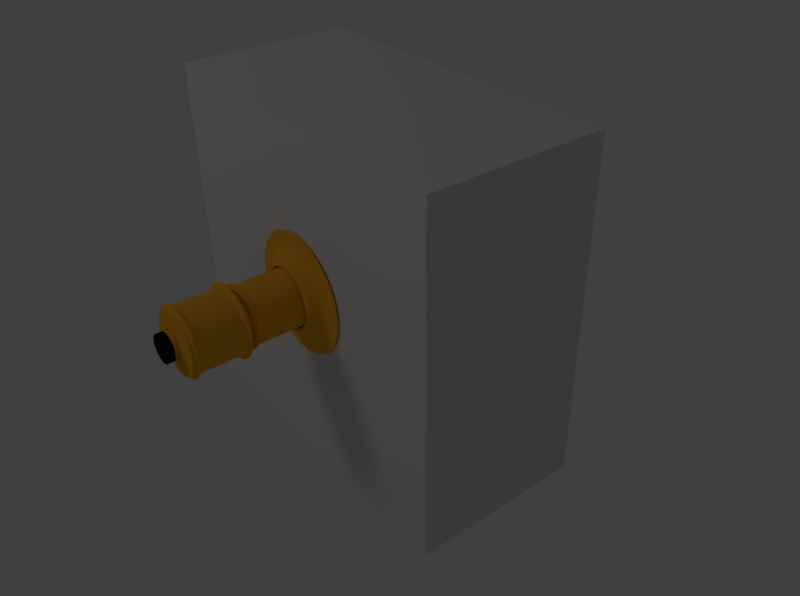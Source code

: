 # Source: camara_oscura.blend  (saved by Blender 2.62.0; exported with 4.5.12 LTS)
import bpy
from mathutils import Matrix  # noqa: F401  (used for matrix-valued properties, if any)

bpy.ops.wm.read_factory_settings(use_empty=True)
scene = bpy.context.scene
scene.name = 'Scene'

# ---- collections
col_collection_1 = bpy.data.collections.new('Collection 1'); scene.collection.children.link(col_collection_1)
col_collection_2 = bpy.data.collections.new('Collection 2'); scene.collection.children.link(col_collection_2)
col_collection_2.hide_render = True
col_collection_2.hide_viewport = True

# ---- materials (node trees are filled in below, after node groups)
mat_material_002 = bpy.data.materials.new('Material.002')
mat_material_002.alpha_threshold = 0.0
mat_material_002.use_transparent_shadow = False
mat_material_002.diffuse_color = (0.01599, 0.01485, 0.01526, 1.0)
mat_material_002.roughness = 0.5
mat_material_002.line_color = (0.0, 0.0, 0.0, 1.0)
mat_objetivo = bpy.data.materials.new('objetivo')
mat_objetivo.alpha_threshold = 0.0
mat_objetivo.use_transparent_shadow = False
mat_objetivo.diffuse_color = (1.0, 0.4843, 0.03372, 1.0)
mat_objetivo.roughness = 0.5
mat_objetivo.line_color = (0.0, 0.0, 0.0, 1.0)

# ---- material node trees

# ---- world
world_world = bpy.data.worlds.new('World'); scene.world = world_world
world_world.color = (0.05088, 0.05088, 0.05088)
world_world.use_sun_shadow = False
world_world.sun_shadow_jitter_overblur = 0.0
world_world.cycles.sampling_method = 'MANUAL'
world_world.cycles.sample_map_resolution = 256

# ---- cameras
cam_camera = bpy.data.cameras.new('Camera')
cam_camera.clip_end = 100.0
cam_camera.lens = 35.0
cam_camera.sensor_width = 32.0
cam_camera.sensor_height = 18.0
cam_camera.ortho_scale = 7.314
cam_camera.dof.focus_distance = 0.0
cam_camera.dof.aperture_fstop = 128.0

# ---- lights
light_point = bpy.data.lights.new('Point', 'POINT')
light_point.transmission_factor = 0.0
light_point.energy = 100.0
light_point.shadow_buffer_clip_start = 0.5
light_point.shadow_soft_size = 1.0
light_point.shadow_maximum_resolution = 0.006
light_point.use_absolute_resolution = True
light_point.cycles.use_multiple_importance_sampling = False

# ---- meshes
me_cylinder_001 = bpy.data.meshes.new('Cylinder.001')
me_cylinder_001.from_pydata([(-2.615e-08, 0.2273, -0.01926), (-0.04434, 0.2229, -0.01926), (-0.08698, 0.21, -0.01926), (-0.1263, 0.189, -0.01926), (-0.1607, 0.1607, -0.01926), (-0.189, 0.1263, -0.01926), (-0.21, 0.08698, -0.01926), (-0.2229, 0.04434, -0.01926), (-0.2273, 1.595e-07, -0.01926), (-0.2229, -0.04434, -0.01926), (-0.21, -0.08698, -0.01926), (-0.189, -0.1263, -0.01926), (-0.1607, -0.1607, -0.01926), (-0.1263, -0.189, -0.01926), (-0.08698, -0.21, -0.01926), (-0.04434, -0.2229, -0.01926), (-1.002e-07, -0.2273, -0.01926), (0.04434, -0.2229, -0.01926), (0.08698, -0.21, -0.01926), (0.1263, -0.189, -0.01926), (0.1607, -0.1607, -0.01926), (0.189, -0.1263, -0.01926), (0.21, -0.08698, -0.01926), (0.2229, -0.04434, -0.01926), (0.2273, -4.282e-08, -0.01926), (0.2229, 0.04434, -0.01926), (0.21, 0.08698, -0.01926), (0.189, 0.1263, -0.01926), (0.1607, 0.1607, -0.01926), (0.1263, 0.189, -0.01926), (0.08698, 0.21, -0.01926), (0.04434, 0.2229, -0.01926), (0.009679, 0.04866, -0.01926), (0.01899, 0.04584, -0.01926), (0.02756, 0.04125, -0.01926), (0.03508, 0.03508, -0.01926), (0.04125, 0.02756, -0.01926), (0.04584, 0.01899, -0.01926), (0.04866, 0.009679, -0.01926), (0.04961, -1.189e-08, -0.01926), (0.04866, -0.009679, -0.01926), (0.04584, -0.01899, -0.01926), (0.04125, -0.02756, -0.01926), (0.03508, -0.03508, -0.01926), (0.02756, -0.04125, -0.01926), (0.01899, -0.04584, -0.01926), (0.009679, -0.04866, -0.01926), (-2.134e-08, -0.04961, -0.01926), (-0.009679, -0.04866, -0.01926), (-0.01899, -0.04584, -0.01926), (-0.02756, -0.04125, -0.01926), (-0.03508, -0.03508, -0.01926), (-0.04125, -0.02756, -0.01926), (-0.04584, -0.01899, -0.01926), (-0.04866, -0.009679, -0.01926), (-0.04961, 3.227e-08, -0.01926), (-0.04866, 0.009679, -0.01926), (-0.04584, 0.01899, -0.01926), (-0.04125, 0.02756, -0.01926), (-0.03508, 0.03508, -0.01926), (-0.02756, 0.04125, -0.01926), (-0.01899, 0.04584, -0.01926), (-0.009679, 0.04866, -0.01926), (-5.173e-09, 0.04961, -0.01926), (-5.173e-09, 0.04961, -0.0235), (-0.009679, 0.04866, -0.0235), (-0.01899, 0.04584, -0.0235), (-0.02756, 0.04125, -0.0235), (-0.03508, 0.03508, -0.0235), (-0.04125, 0.02756, -0.0235), (-0.04584, 0.01899, -0.0235), (-0.04866, 0.009679, -0.0235), (-0.04961, 3.195e-08, -0.0235), (-0.04866, -0.009679, -0.0235), (-0.04584, -0.01899, -0.0235), (-0.04125, -0.02756, -0.0235), (-0.03508, -0.03508, -0.0235), (-0.02756, -0.04125, -0.0235), (-0.01899, -0.04584, -0.0235), (-0.009679, -0.04866, -0.0235), (-2.134e-08, -0.04961, -0.0235), (0.009679, -0.04866, -0.0235), (0.01899, -0.04584, -0.0235), (0.02756, -0.04125, -0.0235), (0.03508, -0.03508, -0.0235), (0.04125, -0.02756, -0.0235), (0.04584, -0.01899, -0.0235), (0.04866, -0.009679, -0.0235), (0.04961, -1.221e-08, -0.0235), (0.04866, 0.009679, -0.0235), (0.04584, 0.01899, -0.0235), (0.04125, 0.02756, -0.0235), (0.03508, 0.03508, -0.0235), (0.02756, 0.04125, -0.0235), (0.01899, 0.04584, -0.0235), (0.009679, 0.04866, -0.0235), (1.694e-10, -1.44e-09, -0.0235), (0.04434, 0.2229, -0.01292), (0.08698, 0.21, -0.01292), (0.1263, 0.189, -0.01292), (0.1607, 0.1607, -0.01292), (0.189, 0.1263, -0.01292), (0.21, 0.08698, -0.01292), (0.2229, 0.04434, -0.01292), (0.2273, -4.234e-08, -0.01292), (0.2229, -0.04434, -0.01292), (0.21, -0.08698, -0.01292), (0.189, -0.1263, -0.01292), (0.1607, -0.1607, -0.01292), (0.1263, -0.189, -0.01292), (0.08698, -0.21, -0.01292), (0.04434, -0.2229, -0.01292), (-1.002e-07, -0.2273, -0.01292), (-0.04434, -0.2229, -0.01292), (-0.08698, -0.21, -0.01292), (-0.1263, -0.189, -0.01292), (-0.1607, -0.1607, -0.01292), (-0.189, -0.1263, -0.01292), (-0.21, -0.08698, -0.01292), (-0.2229, -0.04434, -0.01292), (-0.2273, 1.6e-07, -0.01292), (-0.2229, 0.04434, -0.01292), (-0.21, 0.08698, -0.01292), (-0.189, 0.1263, -0.01292), (-0.1607, 0.1607, -0.01292), (-0.1263, 0.189, -0.01292), (-0.08698, 0.21, -0.01292), (-0.04434, 0.2229, -0.01292), (-2.615e-08, 0.2273, -0.01292), (-2.615e-08, 0.2273, 0.09495), (-0.04434, 0.2229, 0.09495), (-0.08698, 0.21, 0.09495), (-0.1263, 0.189, 0.09495), (-0.1607, 0.1607, 0.09495), (-0.189, 0.1263, 0.09495), (-0.21, 0.08698, 0.09495), (-0.2229, 0.04434, 0.09495), (-0.2273, 1.681e-07, 0.09495), (-0.2229, -0.04434, 0.09495), (-0.21, -0.08698, 0.09495), (-0.189, -0.1263, 0.09495), (-0.1607, -0.1607, 0.09495), (-0.1263, -0.189, 0.09495), (-0.08698, -0.21, 0.09495), (-0.04434, -0.2229, 0.09495), (-1.002e-07, -0.2273, 0.09495), (0.04434, -0.2229, 0.09495), (0.08698, -0.21, 0.09495), (0.1263, -0.189, 0.09495), (0.1607, -0.1607, 0.09495), (0.189, -0.1263, 0.09495), (0.21, -0.08698, 0.09495), (0.2229, -0.04434, 0.09495), (0.2273, -3.42e-08, 0.09495), (0.2229, 0.04434, 0.09495), (0.21, 0.08698, 0.09495), (0.189, 0.1263, 0.09495), (0.1607, 0.1607, 0.09495), (0.1263, 0.189, 0.09495), (0.08698, 0.21, 0.09495), (0.04434, 0.2229, 0.09495), (-6.222e-09, 0.0585, -0.01926), (0.01141, 0.05737, -0.01926), (0.02239, 0.05404, -0.01926), (0.0325, 0.04864, -0.01926), (0.04136, 0.04136, -0.01926), (0.04864, 0.0325, -0.01926), (0.05404, 0.02239, -0.01926), (0.05737, 0.01141, -0.01926), (0.0585, -1.343e-08, -0.01926), (0.05737, -0.01141, -0.01926), (0.05404, -0.02239, -0.01926), (0.04864, -0.0325, -0.01926), (0.04136, -0.04136, -0.01926), (0.0325, -0.04864, -0.01926), (0.02239, -0.05404, -0.01926), (0.01141, -0.05737, -0.01926), (-2.528e-08, -0.0585, -0.01926), (-0.01141, -0.05737, -0.01926), (-0.02239, -0.05404, -0.01926), (-0.0325, -0.04864, -0.01926), (-0.04136, -0.04136, -0.01926), (-0.04864, -0.0325, -0.01926), (-0.05404, -0.02239, -0.01926), (-0.05737, -0.01141, -0.01926), (-0.0585, 3.863e-08, -0.01926), (-0.05737, 0.01141, -0.01926), (-0.05404, 0.02239, -0.01926), (-0.04864, 0.0325, -0.01926), (-0.04136, 0.04136, -0.01926), (-0.0325, 0.04864, -0.01926), (-0.02239, 0.05404, -0.01926), (-0.01141, 0.05737, -0.01926)], [], [(62, 63, 64, 65), (61, 62, 65, 66), (60, 61, 66, 67), (59, 60, 67, 68), (58, 59, 68, 69), (57, 58, 69, 70), (56, 57, 70, 71), (55, 56, 71, 72), (54, 55, 72, 73), (53, 54, 73, 74), (52, 53, 74, 75), (51, 52, 75, 76), (50, 51, 76, 77), (49, 50, 77, 78), (48, 49, 78, 79), (47, 48, 79, 80), (46, 47, 80, 81), (45, 46, 81, 82), (44, 45, 82, 83), (43, 44, 83, 84), (42, 43, 84, 85), (41, 42, 85, 86), (40, 41, 86, 87), (39, 40, 87, 88), (38, 39, 88, 89), (37, 38, 89, 90), (36, 37, 90, 91), (35, 36, 91, 92), (34, 35, 92, 93), (33, 34, 93, 94), (32, 33, 94, 95), (32, 95, 64, 63), (95, 96, 64), (95, 94, 96), (94, 93, 96), (93, 92, 96), (92, 91, 96), (91, 90, 96), (90, 89, 96), (89, 88, 96), (88, 87, 96), (87, 86, 96), (86, 85, 96), (85, 84, 96), (84, 83, 96), (83, 82, 96), (82, 81, 96), (81, 80, 96), (80, 79, 96), (79, 78, 96), (78, 77, 96), (77, 76, 96), (76, 75, 96), (75, 74, 96), (74, 73, 96), (73, 72, 96), (72, 71, 96), (71, 70, 96), (70, 69, 96), (69, 68, 96), (68, 67, 96), (67, 66, 96), (66, 65, 96), (65, 64, 96), (0, 128, 97, 31), (30, 31, 97, 98), (29, 30, 98, 99), (28, 29, 99, 100), (27, 28, 100, 101), (26, 27, 101, 102), (25, 26, 102, 103), (24, 25, 103, 104), (23, 24, 104, 105), (22, 23, 105, 106), (21, 22, 106, 107), (20, 21, 107, 108), (19, 20, 108, 109), (18, 19, 109, 110), (17, 18, 110, 111), (16, 17, 111, 112), (15, 16, 112, 113), (14, 15, 113, 114), (13, 14, 114, 115), (12, 13, 115, 116), (11, 12, 116, 117), (10, 11, 117, 118), (9, 10, 118, 119), (8, 9, 119, 120), (7, 8, 120, 121), (6, 7, 121, 122), (5, 6, 122, 123), (4, 5, 123, 124), (3, 4, 124, 125), (2, 3, 125, 126), (1, 2, 126, 127), (0, 1, 127, 128), (128, 127, 130, 129), (127, 126, 131, 130), (126, 125, 132, 131), (125, 124, 133, 132), (124, 123, 134, 133), (123, 122, 135, 134), (122, 121, 136, 135), (121, 120, 137, 136), (120, 119, 138, 137), (119, 118, 139, 138), (118, 117, 140, 139), (117, 116, 141, 140), (116, 115, 142, 141), (115, 114, 143, 142), (114, 113, 144, 143), (113, 112, 145, 144), (112, 111, 146, 145), (111, 110, 147, 146), (110, 109, 148, 147), (109, 108, 149, 148), (108, 107, 150, 149), (107, 106, 151, 150), (106, 105, 152, 151), (105, 104, 153, 152), (104, 103, 154, 153), (103, 102, 155, 154), (102, 101, 156, 155), (101, 100, 157, 156), (100, 99, 158, 157), (99, 98, 159, 158), (98, 97, 160, 159), (128, 129, 160, 97), (63, 161, 162, 32), (161, 0, 31, 162), (30, 163, 162, 31), (163, 33, 32, 162), (29, 164, 163, 30), (164, 34, 33, 163), (28, 165, 164, 29), (165, 35, 34, 164), (27, 166, 165, 28), (166, 36, 35, 165), (26, 167, 166, 27), (167, 37, 36, 166), (25, 168, 167, 26), (168, 38, 37, 167), (24, 169, 168, 25), (169, 39, 38, 168), (23, 170, 169, 24), (170, 40, 39, 169), (22, 171, 170, 23), (171, 41, 40, 170), (21, 172, 171, 22), (172, 42, 41, 171), (20, 173, 172, 21), (173, 43, 42, 172), (19, 174, 173, 20), (174, 44, 43, 173), (18, 175, 174, 19), (175, 45, 44, 174), (17, 176, 175, 18), (176, 46, 45, 175), (16, 177, 176, 17), (177, 47, 46, 176), (15, 178, 177, 16), (178, 48, 47, 177), (14, 179, 178, 15), (179, 49, 48, 178), (13, 180, 179, 14), (180, 50, 49, 179), (12, 181, 180, 13), (181, 51, 50, 180), (11, 182, 181, 12), (182, 52, 51, 181), (10, 183, 182, 11), (183, 53, 52, 182), (9, 184, 183, 10), (184, 54, 53, 183), (8, 185, 184, 9), (185, 55, 54, 184), (7, 186, 185, 8), (186, 56, 55, 185), (6, 187, 186, 7), (187, 57, 56, 186), (5, 188, 187, 6), (188, 58, 57, 187), (4, 189, 188, 5), (189, 59, 58, 188), (3, 190, 189, 4), (190, 60, 59, 189), (2, 191, 190, 3), (191, 61, 60, 190), (1, 192, 191, 2), (192, 62, 61, 191), (0, 161, 192, 1), (161, 63, 62, 192)])
me_cylinder_001.polygons.foreach_set('use_smooth', [True] * 192)
me_cylinder_001.materials.append(mat_material_002)
me_cylinder_001.use_remesh_preserve_volume = False
me_cylinder_001.use_remesh_preserve_attributes = False
me_cylinder_001.use_mirror_vertex_groups = False
me_cylinder_001.update()
me_cylinder = bpy.data.meshes.new('Cylinder')
me_cylinder.from_pydata([(3.5e-16, 1.0, 0.951), (0.1951, 0.9808, 0.951), (0.3827, 0.9239, 0.951), (0.5556, 0.8315, 0.951), (0.7071, 0.7071, 0.951), (0.8315, 0.5556, 0.951), (0.9239, 0.3827, 0.951), (0.9808, 0.1951, 0.951), (1.0, 2.228e-07, 0.951), (0.9808, -0.1951, 0.951), (0.9239, -0.3827, 0.951), (0.8315, -0.5556, 0.951), (0.7071, -0.7071, 0.951), (0.5556, -0.8315, 0.951), (0.3827, -0.9239, 0.951), (0.1951, -0.9808, 0.951), (-3.258e-07, -1.0, 0.951), (-0.1951, -0.9808, 0.951), (-0.3827, -0.9239, 0.951), (-0.5556, -0.8315, 0.951), (-0.7071, -0.7071, 0.951), (-0.8315, -0.5556, 0.951), (-0.9239, -0.3827, 0.951), (-0.9808, -0.1951, 0.951), (-1.0, 1.113e-06, 0.951), (-0.9808, 0.1951, 0.951), (-0.9239, 0.3827, 0.951), (-0.8315, 0.5556, 0.951), (-0.7071, 0.7071, 0.951), (-0.5556, 0.8315, 0.951), (-0.3827, 0.9239, 0.951), (-0.1951, 0.9808, 0.951), (1.605e-06, 1.0, 1.0), (0.1951, 0.9808, 1.0), (0.3827, 0.9239, 1.0), (0.5556, 0.8315, 1.0), (0.7071, 0.7071, 1.0), (0.8315, 0.5556, 1.0), (0.9239, 0.3827, 1.0), (0.9808, 0.1951, 1.0), (1.0, -2.245e-06, 1.0), (0.9808, -0.1951, 1.0), (0.9239, -0.3827, 1.0), (0.8315, -0.5556, 1.0), (0.7071, -0.7071, 1.0), (0.5556, -0.8315, 1.0), (0.3827, -0.9239, 1.0), (0.1951, -0.9808, 1.0), (9.298e-07, -1.0, 1.0), (-0.1951, -0.9808, 1.0), (-0.3827, -0.9239, 1.0), (-0.5556, -0.8315, 1.0), (-0.7071, -0.7071, 1.0), (-0.8315, -0.5556, 1.0), (-0.9239, -0.3827, 1.0), (-0.9808, -0.1951, 1.0), (-1.0, -4.105e-06, 1.0), (-0.9808, 0.1951, 1.0), (-0.9239, 0.3827, 1.0), (-0.8315, 0.5556, 1.0), (-0.7071, 0.7071, 1.0), (-0.5556, 0.8315, 1.0), (-0.3827, 0.9239, 1.0), (-0.1951, 0.9808, 1.0), (0.0, 0.0, 1.0), (2.687e-08, 0.6845, 0.951), (-0.1335, 0.6714, 0.951), (-0.262, 0.6324, 0.951), (-0.3803, 0.5692, 0.951), (-0.484, 0.484, 0.951), (-0.5692, 0.3803, 0.951), (-0.6324, 0.262, 0.951), (-0.6714, 0.1335, 0.951), (-0.6845, 9.002e-07, 0.951), (-0.6714, -0.1335, 0.951), (-0.6324, -0.262, 0.951), (-0.5692, -0.3803, 0.951), (-0.484, -0.484, 0.951), (-0.3803, -0.5692, 0.951), (-0.262, -0.6324, 0.951), (-0.1335, -0.6714, 0.951), (-1.962e-07, -0.6845, 0.951), (0.1335, -0.6714, 0.951), (0.262, -0.6324, 0.951), (0.3803, -0.5692, 0.951), (0.484, -0.484, 0.951), (0.5692, -0.3803, 0.951), (0.6324, -0.262, 0.951), (0.6714, -0.1335, 0.951), (0.6845, 2.909e-07, 0.951), (0.6714, 0.1335, 0.951), (0.6324, 0.262, 0.951), (0.5692, 0.3803, 0.951), (0.484, 0.484, 0.951), (0.3803, 0.5692, 0.951), (0.262, 0.6324, 0.951), (0.1335, 0.6714, 0.951), (0.114, 0.573, 0.7389), (0.2236, 0.5398, 0.7389), (0.3246, 0.4858, 0.7389), (0.4131, 0.4131, 0.7389), (0.4858, 0.3246, 0.7389), (0.5398, 0.2236, 0.7389), (0.573, 0.114, 0.7389), (0.5842, 2.968e-07, 0.7389), (0.573, -0.114, 0.7389), (0.5398, -0.2236, 0.7389), (0.4858, -0.3246, 0.7389), (0.4131, -0.4131, 0.7389), (0.3246, -0.4858, 0.7389), (0.2236, -0.5398, 0.7389), (0.114, -0.573, 0.7389), (-1.529e-07, -0.5842, 0.7389), (-0.114, -0.573, 0.7389), (-0.2236, -0.5398, 0.7389), (-0.3246, -0.4858, 0.7389), (-0.4131, -0.4131, 0.7389), (-0.4858, -0.3246, 0.7389), (-0.5398, -0.2236, 0.7389), (-0.573, -0.114, 0.7389), (-0.5842, 8.168e-07, 0.7389), (-0.573, 0.114, 0.7389), (-0.5398, 0.2236, 0.7389), (-0.4858, 0.3246, 0.7389), (-0.4131, 0.4131, 0.7389), (-0.3246, 0.4858, 0.7389), (-0.2236, 0.5398, 0.7389), (-0.114, 0.573, 0.7389), (3.747e-08, 0.5842, 0.7389), (6.662e-10, 0.9902, 0.951), (-0.1932, 0.9712, 0.951), (-0.3789, 0.9148, 0.951), (-0.5501, 0.8233, 0.951), (-0.7002, 0.7002, 0.951), (-0.8233, 0.5501, 0.951), (-0.9148, 0.3789, 0.951), (-0.9712, 0.1932, 0.951), (-0.9902, 1.106e-06, 0.951), (-0.9712, -0.1932, 0.951), (-0.9148, -0.3789, 0.951), (-0.8233, -0.5501, 0.951), (-0.7002, -0.7002, 0.951), (-0.5501, -0.8233, 0.951), (-0.3789, -0.9148, 0.951), (-0.1932, -0.9712, 0.951), (-3.22e-07, -0.9902, 0.951), (0.1932, -0.9712, 0.951), (0.3789, -0.9148, 0.951), (0.5501, -0.8233, 0.951), (0.7002, -0.7002, 0.951), (0.8233, -0.5501, 0.951), (0.9148, -0.3789, 0.951), (0.9712, -0.1932, 0.951), (0.9902, 2.249e-07, 0.951), (0.9712, 0.1932, 0.951), (0.9148, 0.3789, 0.951), (0.8233, 0.5501, 0.951), (0.7002, 0.7002, 0.951), (0.5501, 0.8233, 0.951), (0.3789, 0.9148, 0.951), (0.1932, 0.9712, 0.951), (4.61e-08, 0.5118, 0.7389), (-0.09984, 0.5019, 0.7389), (-0.1958, 0.4728, 0.7389), (-0.2843, 0.4255, 0.7389), (-0.3619, 0.3619, 0.7389), (-0.4255, 0.2843, 0.7389), (-0.4728, 0.1958, 0.7389), (-0.5019, 0.09984, 0.7389), (-0.5118, 7.692e-07, 0.7389), (-0.5019, -0.09984, 0.7389), (-0.4728, -0.1958, 0.7389), (-0.4255, -0.2843, 0.7389), (-0.3619, -0.3619, 0.7389), (-0.2843, -0.4255, 0.7389), (-0.1958, -0.4728, 0.7389), (-0.09984, -0.5019, 0.7389), (-1.207e-07, -0.5118, 0.7389), (0.09984, -0.5019, 0.7389), (0.1958, -0.4728, 0.7389), (0.2843, -0.4255, 0.7389), (0.3619, -0.3619, 0.7389), (0.4255, -0.2843, 0.7389), (0.4728, -0.1958, 0.7389), (0.5019, -0.09984, 0.7389), (0.5118, 3.137e-07, 0.7389), (0.5019, 0.09984, 0.7389), (0.4728, 0.1958, 0.7389), (0.4255, 0.2843, 0.7389), (0.3619, 0.3619, 0.7389), (0.2843, 0.4255, 0.7389), (0.1958, 0.4728, 0.7389), (0.09984, 0.5019, 0.7389), (0.0972, 0.4886, 0.7389), (0.1907, 0.4603, 0.7389), (0.2768, 0.4143, 0.7389), (0.3523, 0.3523, 0.7389), (0.4143, 0.2768, 0.7389), (0.4603, 0.1907, 0.7389), (0.4886, 0.0972, 0.7389), (0.4982, 3.173e-07, 0.7389), (0.4886, -0.0972, 0.7389), (0.4603, -0.1907, 0.7389), (0.4143, -0.2768, 0.7389), (0.3523, -0.3523, 0.7389), (0.2768, -0.4143, 0.7389), (0.1907, -0.4603, 0.7389), (0.0972, -0.4886, 0.7389), (-1.146e-07, -0.4982, 0.7389), (-0.0972, -0.4886, 0.7389), (-0.1907, -0.4603, 0.7389), (-0.2768, -0.4143, 0.7389), (-0.3523, -0.3523, 0.7389), (-0.4143, -0.2768, 0.7389), (-0.4603, -0.1907, 0.7389), (-0.4886, -0.0972, 0.7389), (-0.4982, 7.608e-07, 0.7389), (-0.4886, 0.0972, 0.7389), (-0.4603, 0.1907, 0.7389), (-0.4143, 0.2768, 0.7389), (-0.3523, 0.3523, 0.7389), (-0.2768, 0.4143, 0.7389), (-0.1907, 0.4603, 0.7389), (-0.0972, 0.4886, 0.7389), (4.773e-08, 0.4982, 0.7389), (4.946e-08, 0.4842, 0.8752), (-0.09446, 0.4749, 0.8752), (-0.1853, 0.4474, 0.8752), (-0.269, 0.4026, 0.8752), (-0.3424, 0.3424, 0.8752), (-0.4026, 0.269, 0.8752), (-0.4474, 0.1853, 0.8752), (-0.4749, 0.09447, 0.8752), (-0.4842, 7.621e-07, 0.8752), (-0.4749, -0.09446, 0.8752), (-0.4474, -0.1853, 0.8752), (-0.4026, -0.269, 0.8752), (-0.3424, -0.3424, 0.8752), (-0.269, -0.4026, 0.8752), (-0.1853, -0.4474, 0.8752), (-0.09447, -0.4749, 0.8752), (-1.083e-07, -0.4842, 0.8752), (0.09447, -0.4749, 0.8752), (0.1853, -0.4474, 0.8752), (0.269, -0.4026, 0.8752), (0.3424, -0.3424, 0.8752), (0.4026, -0.269, 0.8752), (0.4474, -0.1853, 0.8752), (0.4749, -0.09447, 0.8752), (0.4842, 3.311e-07, 0.8752), (0.4749, 0.09447, 0.8752), (0.4474, 0.1853, 0.8752), (0.4026, 0.269, 0.8752), (0.3424, 0.3424, 0.8752), (0.269, 0.4026, 0.8752), (0.1853, 0.4474, 0.8752), (0.09447, 0.4749, 0.8752), (0.0915, 0.46, 0.8752), (0.1795, 0.4333, 0.8752), (0.2606, 0.39, 0.8752), (0.3317, 0.3317, 0.8752), (0.39, 0.2606, 0.8752), (0.4333, 0.1795, 0.8752), (0.46, 0.0915, 0.8752), (0.469, 3.347e-07, 0.8752), (0.46, -0.0915, 0.8752), (0.4333, -0.1795, 0.8752), (0.39, -0.2606, 0.8752), (0.3317, -0.3317, 0.8752), (0.2606, -0.39, 0.8752), (0.1795, -0.4333, 0.8752), (0.0915, -0.46, 0.8752), (-1.016e-07, -0.469, 0.8752), (-0.0915, -0.46, 0.8752), (-0.1795, -0.4333, 0.8752), (-0.2606, -0.39, 0.8752), (-0.3317, -0.3317, 0.8752), (-0.39, -0.2606, 0.8752), (-0.4333, -0.1795, 0.8752), (-0.46, -0.0915, 0.8752), (-0.469, 7.522e-07, 0.8752), (-0.46, 0.09151, 0.8752), (-0.4333, 0.1795, 0.8752), (-0.39, 0.2606, 0.8752), (-0.3317, 0.3317, 0.8752), (-0.2606, 0.39, 0.8752), (-0.1795, 0.4333, 0.8752), (-0.0915, 0.46, 0.8752), (5.127e-08, 0.469, 0.8752), (4.786e-08, 0.4971, 0.7493), (-0.09699, 0.4876, 0.7493), (-0.1902, 0.4593, 0.7493), (-0.2762, 0.4134, 0.7493), (-0.3515, 0.3515, 0.7493), (-0.4134, 0.2762, 0.7493), (-0.4593, 0.1903, 0.7493), (-0.4876, 0.09699, 0.7493), (-0.4971, 7.609e-07, 0.7493), (-0.4876, -0.09699, 0.7493), (-0.4593, -0.1902, 0.7493), (-0.4134, -0.2762, 0.7493), (-0.3515, -0.3515, 0.7493), (-0.2762, -0.4134, 0.7493), (-0.1902, -0.4593, 0.7493), (-0.09699, -0.4876, 0.7493), (-1.141e-07, -0.4971, 0.7493), (0.09699, -0.4876, 0.7493), (0.1902, -0.4593, 0.7493), (0.2762, -0.4134, 0.7493), (0.3515, -0.3515, 0.7493), (0.4134, -0.2762, 0.7493), (0.4593, -0.1902, 0.7493), (0.4876, -0.09699, 0.7493), (0.4971, 3.184e-07, 0.7493), (0.4876, 0.09699, 0.7493), (0.4593, 0.1902, 0.7493), (0.4134, 0.2762, 0.7493), (0.3515, 0.3515, 0.7493), (0.2762, 0.4134, 0.7493), (0.1902, 0.4593, 0.7493), (0.09699, 0.4876, 0.7493), (5.127e-08, 0.469, 0.02117), (-0.0915, 0.46, 0.02117), (-0.1795, 0.4333, 0.02117), (-0.2606, 0.39, 0.02117), (-0.3317, 0.3317, 0.02117), (-0.39, 0.2606, 0.02117), (-0.4333, 0.1795, 0.02117), (-0.46, 0.09151, 0.02117), (-0.469, 6.877e-07, 0.02117), (-0.46, -0.0915, 0.02117), (-0.4333, -0.1795, 0.02117), (-0.39, -0.2606, 0.02117), (-0.3317, -0.3317, 0.02117), (-0.2606, -0.39, 0.02117), (-0.1795, -0.4333, 0.02117), (-0.0915, -0.46, 0.02117), (-1.016e-07, -0.469, 0.02117), (0.0915, -0.46, 0.02117), (0.1795, -0.4333, 0.02117), (0.2606, -0.39, 0.02117), (0.3317, -0.3317, 0.02117), (0.39, -0.2606, 0.02117), (0.4333, -0.1795, 0.02117), (0.46, -0.0915, 0.02117), (0.469, 2.702e-07, 0.02117), (0.46, 0.0915, 0.02117), (0.4333, 0.1795, 0.02117), (0.39, 0.2606, 0.02117), (0.3317, 0.3317, 0.02117), (0.2606, 0.39, 0.02117), (0.1795, 0.4333, 0.02117), (0.0915, 0.46, 0.02117), (0.0915, 0.46, -0.159), (0.1795, 0.4333, -0.159), (0.2606, 0.39, -0.159), (0.3317, 0.3317, -0.159), (0.39, 0.2606, -0.159), (0.4333, 0.1795, -0.159), (0.46, 0.0915, -0.159), (0.469, 2.566e-07, -0.159), (0.46, -0.0915, -0.159), (0.4333, -0.1795, -0.159), (0.39, -0.2606, -0.159), (0.3317, -0.3317, -0.159), (0.2606, -0.39, -0.159), (0.1795, -0.4333, -0.159), (0.0915, -0.46, -0.159), (-1.016e-07, -0.469, -0.159), (-0.0915, -0.46, -0.159), (-0.1795, -0.4333, -0.159), (-0.2606, -0.39, -0.159), (-0.3317, -0.3317, -0.159), (-0.39, -0.2606, -0.159), (-0.4333, -0.1795, -0.159), (-0.46, -0.0915, -0.159), (-0.469, 6.741e-07, -0.159), (-0.46, 0.09151, -0.159), (-0.4333, 0.1795, -0.159), (-0.39, 0.2606, -0.159), (-0.3317, 0.3317, -0.159), (-0.2606, 0.39, -0.159), (-0.1795, 0.4333, -0.159), (-0.0915, 0.46, -0.159), (5.127e-08, 0.469, -0.159), (0.0915, 0.46, -0.01487), (5.127e-08, 0.469, -0.01487), (0.1795, 0.4333, -0.01487), (0.2606, 0.39, -0.01487), (0.3317, 0.3317, -0.01487), (0.39, 0.2606, -0.01487), (0.4333, 0.1795, -0.01487), (0.46, 0.0915, -0.01487), (0.469, 2.675e-07, -0.01487), (0.46, -0.0915, -0.01487), (0.4333, -0.1795, -0.01487), (0.39, -0.2606, -0.01487), (0.3317, -0.3317, -0.01487), (0.2606, -0.39, -0.01487), (0.1795, -0.4333, -0.01487), (0.0915, -0.46, -0.01487), (-1.016e-07, -0.469, -0.01487), (-0.0915, -0.46, -0.01487), (-0.1795, -0.4333, -0.01487), (-0.2606, -0.39, -0.01487), (-0.3317, -0.3317, -0.01487), (-0.39, -0.2606, -0.01487), (-0.4333, -0.1795, -0.01487), (-0.46, -0.0915, -0.01487), (-0.469, 6.85e-07, -0.01487), (-0.46, 0.09151, -0.01487), (-0.4333, 0.1795, -0.01487), (-0.39, 0.2606, -0.01487), (-0.3317, 0.3317, -0.01487), (-0.2606, 0.39, -0.01487), (-0.1795, 0.4333, -0.01487), (-0.0915, 0.46, -0.01487), (0.0915, 0.46, -0.1302), (0.0915, 0.46, -0.1014), (0.0915, 0.46, -0.07254), (0.0915, 0.46, -0.04371), (5.127e-08, 0.469, -0.1302), (5.127e-08, 0.469, -0.1014), (5.127e-08, 0.469, -0.07254), (5.127e-08, 0.469, -0.04371), (0.1795, 0.4333, -0.1302), (0.1795, 0.4333, -0.1014), (0.1795, 0.4333, -0.07254), (0.1795, 0.4333, -0.04371), (0.2606, 0.39, -0.1302), (0.2606, 0.39, -0.1014), (0.2606, 0.39, -0.07254), (0.2606, 0.39, -0.04371), (0.3317, 0.3317, -0.1302), (0.3317, 0.3317, -0.1014), (0.3317, 0.3317, -0.07254), (0.3317, 0.3317, -0.04371), (0.39, 0.2606, -0.1302), (0.39, 0.2606, -0.1014), (0.39, 0.2606, -0.07254), (0.39, 0.2606, -0.04371), (0.4333, 0.1795, -0.1302), (0.4333, 0.1795, -0.1014), (0.4333, 0.1795, -0.07254), (0.4333, 0.1795, -0.04371), (0.46, 0.0915, -0.1302), (0.46, 0.0915, -0.1014), (0.46, 0.0915, -0.07254), (0.46, 0.0915, -0.04371), (0.469, 2.588e-07, -0.1302), (0.469, 2.61e-07, -0.1014), (0.469, 2.632e-07, -0.07254), (0.469, 2.653e-07, -0.04371), (0.46, -0.0915, -0.04371), (0.46, -0.0915, -0.07254), (0.46, -0.0915, -0.1014), (0.46, -0.0915, -0.1302), (0.4333, -0.1795, -0.1302), (0.4333, -0.1795, -0.1014), (0.4333, -0.1795, -0.07254), (0.4333, -0.1795, -0.04371), (0.39, -0.2606, -0.1302), (0.39, -0.2606, -0.1014), (0.39, -0.2606, -0.07254), (0.39, -0.2606, -0.04371), (0.3317, -0.3317, -0.1302), (0.3317, -0.3317, -0.1014), (0.3317, -0.3317, -0.07254), (0.3317, -0.3317, -0.04371), (0.2606, -0.39, -0.1302), (0.2606, -0.39, -0.1014), (0.2606, -0.39, -0.07254), (0.2606, -0.39, -0.04371), (0.1795, -0.4333, -0.1302), (0.1795, -0.4333, -0.1014), (0.1795, -0.4333, -0.07254), (0.1795, -0.4333, -0.04371), (0.0915, -0.46, -0.1302), (0.0915, -0.46, -0.1014), (0.0915, -0.46, -0.07254), (0.0915, -0.46, -0.04371), (-1.016e-07, -0.469, -0.1302), (-1.016e-07, -0.469, -0.1014), (-1.016e-07, -0.469, -0.07254), (-1.016e-07, -0.469, -0.04371), (-0.0915, -0.46, -0.1302), (-0.0915, -0.46, -0.1014), (-0.0915, -0.46, -0.07254), (-0.0915, -0.46, -0.04371), (-0.1795, -0.4333, -0.1302), (-0.1795, -0.4333, -0.1014), (-0.1795, -0.4333, -0.07254), (-0.1795, -0.4333, -0.04371), (-0.2606, -0.39, -0.1302), (-0.2606, -0.39, -0.1014), (-0.2606, -0.39, -0.07254), (-0.2606, -0.39, -0.04371), (-0.3317, -0.3317, -0.1302), (-0.3317, -0.3317, -0.1014), (-0.3317, -0.3317, -0.07254), (-0.3317, -0.3317, -0.04371), (-0.39, -0.2606, -0.1302), (-0.39, -0.2606, -0.1014), (-0.39, -0.2606, -0.07254), (-0.39, -0.2606, -0.04371), (-0.4333, -0.1795, -0.1302), (-0.4333, -0.1795, -0.1014), (-0.4333, -0.1795, -0.07254), (-0.4333, -0.1795, -0.04371), (-0.46, -0.0915, -0.1302), (-0.46, -0.0915, -0.1014), (-0.46, -0.0915, -0.07254), (-0.46, -0.0915, -0.04371), (-0.469, 6.763e-07, -0.1302), (-0.469, 6.785e-07, -0.1014), (-0.469, 6.806e-07, -0.07254), (-0.469, 6.828e-07, -0.04371), (-0.46, 0.09151, -0.1302), (-0.46, 0.09151, -0.1014), (-0.46, 0.09151, -0.07254), (-0.46, 0.09151, -0.04371), (-0.4333, 0.1795, -0.1302), (-0.4333, 0.1795, -0.1014), (-0.4333, 0.1795, -0.07254), (-0.4333, 0.1795, -0.04371), (-0.39, 0.2606, -0.1302), (-0.39, 0.2606, -0.1014), (-0.39, 0.2606, -0.07254), (-0.39, 0.2606, -0.04371), (-0.3317, 0.3317, -0.1302), (-0.3317, 0.3317, -0.1014), (-0.3317, 0.3317, -0.07254), (-0.3317, 0.3317, -0.04371), (-0.2606, 0.39, -0.1302), (-0.2606, 0.39, -0.1014), (-0.2606, 0.39, -0.07254), (-0.2606, 0.39, -0.04371), (-0.1795, 0.4333, -0.1302), (-0.1795, 0.4333, -0.1014), (-0.1795, 0.4333, -0.07254), (-0.1795, 0.4333, -0.04371), (-0.0915, 0.46, -0.1302), (-0.0915, 0.46, -0.1014), (-0.0915, 0.46, -0.07254), (-0.0915, 0.46, -0.04371), (5.889e-08, 0.4093, -0.09954), (-0.07984, 0.4014, -0.09954), (5.889e-08, 0.4093, -0.07438), (-0.07984, 0.4014, -0.07438), (-0.1566, 0.3781, -0.09954), (-0.1566, 0.3781, -0.07438), (-0.2274, 0.3403, -0.09954), (-0.2274, 0.3403, -0.07438), (-0.2894, 0.2894, -0.09954), (-0.2894, 0.2894, -0.07438), (-0.3403, 0.2274, -0.09954), (-0.3403, 0.2274, -0.07438), (-0.3781, 0.1566, -0.09954), (-0.3781, 0.1566, -0.07438), (-0.4014, 0.07985, -0.09954), (-0.4014, 0.07985, -0.07438), (-0.4093, 6.386e-07, -0.09954), (-0.4093, 6.405e-07, -0.07438), (-0.4014, -0.07984, -0.09954), (-0.4014, -0.07984, -0.07438), (-0.3781, -0.1566, -0.09954), (-0.3781, -0.1566, -0.07438), (-0.3403, -0.2274, -0.09954), (-0.3403, -0.2274, -0.07438), (-0.2894, -0.2894, -0.09954), (-0.2894, -0.2894, -0.07438), (-0.2274, -0.3403, -0.09954), (-0.2274, -0.3403, -0.07438), (-0.1566, -0.3781, -0.09954), (-0.1566, -0.3781, -0.07438), (-0.07985, -0.4014, -0.09954), (-0.07985, -0.4014, -0.07438), (-7.446e-08, -0.4093, -0.09954), (-7.446e-08, -0.4093, -0.07438), (0.07984, -0.4014, -0.09954), (0.07984, -0.4014, -0.07438), (0.1566, -0.3781, -0.09954), (0.1566, -0.3781, -0.07438), (0.2274, -0.3403, -0.09954), (0.2274, -0.3403, -0.07438), (0.2894, -0.2894, -0.09954), (0.2894, -0.2894, -0.07438), (0.3403, -0.2274, -0.09954), (0.3403, -0.2274, -0.07438), (0.3781, -0.1566, -0.09954), (0.3781, -0.1566, -0.07438), (0.4014, -0.07984, -0.09954), (0.4014, -0.07984, -0.07438), (0.4093, 2.743e-07, -0.09954), (0.4093, 2.762e-07, -0.07438), (0.4014, 0.07985, -0.09954), (0.4014, 0.07985, -0.07438), (0.3781, 0.1566, -0.09954), (0.3781, 0.1566, -0.07438), (0.3403, 0.2274, -0.09954), (0.3403, 0.2274, -0.07438), (0.2894, 0.2894, -0.09954), (0.2894, 0.2894, -0.07438), (0.2274, 0.3403, -0.09954), (0.2274, 0.3403, -0.07438), (0.1566, 0.3781, -0.09954), (0.1566, 0.3781, -0.07438), (0.07984, 0.4014, -0.09954), (0.07984, 0.4014, -0.07438), (4.619e-08, 0.5088, -0.04493), (-0.09926, 0.499, -0.04493), (-0.1947, 0.4701, -0.04493), (-0.2827, 0.4231, -0.04493), (-0.3598, 0.3598, -0.04493), (-0.4231, 0.2827, -0.04493), (-0.4701, 0.1947, -0.04493), (-0.499, 0.09926, -0.04493), (-0.5088, 7.087e-07, -0.04493), (-0.499, -0.09926, -0.04493), (-0.4701, -0.1947, -0.04493), (-0.4231, -0.2827, -0.04493), (-0.3598, -0.3598, -0.04493), (-0.2827, -0.4231, -0.04493), (-0.1947, -0.4701, -0.04493), (-0.09926, -0.499, -0.04493), (-1.196e-07, -0.5088, -0.04493), (0.09926, -0.499, -0.04493), (0.1947, -0.4701, -0.04493), (0.2827, -0.4231, -0.04493), (0.3598, -0.3598, -0.04493), (0.4231, -0.2827, -0.04493), (0.4701, -0.1947, -0.04493), (0.499, -0.09926, -0.04493), (0.5088, 2.558e-07, -0.04493), (0.499, 0.09926, -0.04493), (0.4701, 0.1947, -0.04493), (0.4231, 0.2827, -0.04493), (0.3598, 0.3598, -0.04493), (0.2827, 0.4231, -0.04493), (0.1947, 0.4701, -0.04493), (0.09926, 0.499, -0.04493), (4.619e-08, 0.5088, -0.01365), (-0.09926, 0.499, -0.01365), (-0.1947, 0.4701, -0.01365), (-0.2827, 0.4231, -0.01365), (-0.3598, 0.3598, -0.01365), (-0.4231, 0.2827, -0.01365), (-0.4701, 0.1947, -0.01365), (-0.499, 0.09926, -0.01365), (-0.5088, 7.11e-07, -0.01365), (-0.499, -0.09926, -0.01365), (-0.4701, -0.1947, -0.01365), (-0.4231, -0.2827, -0.01365), (-0.3598, -0.3598, -0.01365), (-0.2827, -0.4231, -0.01365), (-0.1947, -0.4701, -0.01365), (-0.09926, -0.499, -0.01365), (-1.196e-07, -0.5088, -0.01365), (0.09926, -0.499, -0.01365), (0.1947, -0.4701, -0.01365), (0.2827, -0.4231, -0.01365), (0.3598, -0.3598, -0.01365), (0.4231, -0.2827, -0.01365), (0.4701, -0.1947, -0.01365), (0.499, -0.09926, -0.01365), (0.5088, 2.582e-07, -0.01365), (0.499, 0.09926, -0.01365), (0.4701, 0.1947, -0.01365), (0.4231, 0.2827, -0.01365), (0.3598, 0.3598, -0.01365), (0.2827, 0.4231, -0.01365), (0.1947, 0.4701, -0.01365), (0.09926, 0.499, -0.01365), (-0.1015, 0.5102, -0.1378), (4.414e-08, 0.5202, -0.1378), (-0.1991, 0.4806, -0.1378), (-0.289, 0.4325, -0.1378), (-0.3678, 0.3678, -0.1378), (-0.4325, 0.289, -0.1378), (-0.4806, 0.1991, -0.1378), (-0.5102, 0.1015, -0.1378), (-0.5202, 7.094e-07, -0.1378), (-0.5102, -0.1015, -0.1378), (-0.4806, -0.1991, -0.1378), (-0.4325, -0.289, -0.1378), (-0.3678, -0.3678, -0.1378), (-0.289, -0.4325, -0.1378), (-0.1991, -0.4806, -0.1378), (-0.1015, -0.5102, -0.1378), (-1.254e-07, -0.5202, -0.1378), (0.1015, -0.5102, -0.1378), (0.1991, -0.4806, -0.1378), (0.289, -0.4325, -0.1378), (0.3678, -0.3678, -0.1378), (0.4325, -0.289, -0.1378), (0.4806, -0.1991, -0.1378), (0.5102, -0.1015, -0.1378), (0.5202, 2.464e-07, -0.1378), (0.5102, 0.1015, -0.1378), (0.4806, 0.1991, -0.1378), (0.4325, 0.289, -0.1378), (0.3678, 0.3678, -0.1378), (0.289, 0.4325, -0.1378), (0.1991, 0.4806, -0.1378), (0.1015, 0.5102, -0.1378), (4.414e-08, 0.5202, -0.1463), (0.1015, 0.5102, -0.1463), (0.1991, 0.4806, -0.1463), (0.289, 0.4325, -0.1463), (0.3678, 0.3678, -0.1463), (0.4325, 0.289, -0.1463), (0.4806, 0.1991, -0.1463), (0.5102, 0.1015, -0.1463), (0.5202, 2.457e-07, -0.1463), (0.5102, -0.1015, -0.1463), (0.4806, -0.1991, -0.1463), (0.4325, -0.289, -0.1463), (0.3678, -0.3678, -0.1463), (0.289, -0.4325, -0.1463), (0.1991, -0.4806, -0.1463), (0.1015, -0.5102, -0.1463), (-1.254e-07, -0.5202, -0.1463), (-0.1015, -0.5102, -0.1463), (-0.1991, -0.4806, -0.1463), (-0.289, -0.4325, -0.1463), (-0.3678, -0.3678, -0.1463), (-0.4325, -0.289, -0.1463), (-0.4806, -0.1991, -0.1463), (-0.5102, -0.1015, -0.1463), (-0.5202, 7.088e-07, -0.1463), (-0.5102, 0.1015, -0.1463), (-0.4806, 0.1991, -0.1463), (-0.4325, 0.289, -0.1463), (-0.3678, 0.3678, -0.1463), (-0.289, 0.4325, -0.1463), (-0.1991, 0.4806, -0.1463), (-0.1015, 0.5102, -0.1463), (4.414e-08, 0.5202, -0.9605), (-0.1015, 0.5102, -0.9605), (-0.1991, 0.4806, -0.9605), (-0.289, 0.4325, -0.9605), (-0.3678, 0.3678, -0.9605), (-0.4325, 0.289, -0.9605), (-0.4806, 0.1991, -0.9605), (-0.5102, 0.1015, -0.9605), (-0.5202, 6.473e-07, -0.9605), (-0.5102, -0.1015, -0.9605), (-0.4806, -0.1991, -0.9605), (-0.4325, -0.289, -0.9605), (-0.3678, -0.3678, -0.9605), (-0.289, -0.4325, -0.9605), (-0.1991, -0.4806, -0.9605), (-0.1015, -0.5102, -0.9605), (-1.254e-07, -0.5202, -0.9605), (0.1015, -0.5102, -0.9605), (0.1991, -0.4806, -0.9605), (0.289, -0.4325, -0.9605), (0.3678, -0.3678, -0.9605), (0.4325, -0.289, -0.9605), (0.4806, -0.1991, -0.9605), (0.5102, -0.1015, -0.9605), (0.5202, 1.843e-07, -0.9605), (0.5102, 0.1015, -0.9605), (0.4806, 0.1991, -0.9605), (0.4325, 0.289, -0.9605), (0.3678, 0.3678, -0.9605), (0.289, 0.4325, -0.9605), (0.1991, 0.4806, -0.9605), (0.1015, 0.5102, -0.9605), (4.414e-08, 0.5202, -0.2459), (-0.1015, 0.5102, -0.2459), (-0.1991, 0.4806, -0.2459), (-0.289, 0.4325, -0.2459), (-0.3678, 0.3678, -0.2459), (-0.4325, 0.289, -0.2459), (-0.4806, 0.1991, -0.2459), (-0.5102, 0.1015, -0.2459), (-0.5202, 7.012e-07, -0.2459), (-0.5102, -0.1015, -0.2459), (-0.4806, -0.1991, -0.2459), (-0.4325, -0.289, -0.2459), (-0.3678, -0.3678, -0.2459), (-0.289, -0.4325, -0.2459), (-0.1991, -0.4806, -0.2459), (-0.1015, -0.5102, -0.2459), (-1.254e-07, -0.5202, -0.2459), (0.1015, -0.5102, -0.2459), (0.1991, -0.4806, -0.2459), (0.289, -0.4325, -0.2459), (0.3678, -0.3678, -0.2459), (0.4325, -0.289, -0.2459), (0.4806, -0.1991, -0.2459), (0.5102, -0.1015, -0.2459), (0.5202, 2.382e-07, -0.2459), (0.5102, 0.1015, -0.2459), (0.4806, 0.1991, -0.2459), (0.4325, 0.289, -0.2459), (0.3678, 0.3678, -0.2459), (0.289, 0.4325, -0.2459), (0.1991, 0.4806, -0.2459), (0.1015, 0.5102, -0.2459), (4.414e-08, 0.5202, -0.1753), (-0.1015, 0.5102, -0.1753), (-0.1991, 0.4806, -0.1753), (-0.289, 0.4325, -0.1753), (-0.3678, 0.3678, -0.1753), (-0.4325, 0.289, -0.1753), (-0.4806, 0.1991, -0.1753), (-0.5102, 0.1015, -0.1753), (-0.5202, 7.066e-07, -0.1753), (-0.5102, -0.1015, -0.1753), (-0.4806, -0.1991, -0.1753), (-0.4325, -0.289, -0.1753), (-0.3678, -0.3678, -0.1753), (-0.289, -0.4325, -0.1753), (-0.1991, -0.4806, -0.1753), (-0.1015, -0.5102, -0.1753), (-1.254e-07, -0.5202, -0.1753), (0.1015, -0.5102, -0.1753), (0.1991, -0.4806, -0.1753), (0.289, -0.4325, -0.1753), (0.3678, -0.3678, -0.1753), (0.4325, -0.289, -0.1753), (0.4806, -0.1991, -0.1753), (0.5102, -0.1015, -0.1753), (0.5202, 2.435e-07, -0.1753), (0.5102, 0.1015, -0.1753), (0.4806, 0.1991, -0.1753), (0.4325, 0.289, -0.1753), (0.3678, 0.3678, -0.1753), (0.289, 0.4325, -0.1753), (0.1991, 0.4806, -0.1753), (0.1015, 0.5102, -0.1753), (4.414e-08, 0.5202, -0.2153), (-0.1015, 0.5102, -0.2153), (-0.1991, 0.4806, -0.2153), (-0.289, 0.4325, -0.2153), (-0.3678, 0.3678, -0.2153), (-0.4325, 0.289, -0.2153), (-0.4806, 0.1991, -0.2153), (-0.5102, 0.1015, -0.2153), (-0.5202, 7.036e-07, -0.2153), (-0.5102, -0.1015, -0.2153), (-0.4806, -0.1991, -0.2153), (-0.4325, -0.289, -0.2153), (-0.3678, -0.3678, -0.2153), (-0.289, -0.4325, -0.2153), (-0.1991, -0.4806, -0.2153), (-0.1015, -0.5102, -0.2153), (-1.254e-07, -0.5202, -0.2153), (0.1015, -0.5102, -0.2153), (0.1991, -0.4806, -0.2153), (0.289, -0.4325, -0.2153), (0.3678, -0.3678, -0.2153), (0.4325, -0.289, -0.2153), (0.4806, -0.1991, -0.2153), (0.5102, -0.1015, -0.2153), (0.5202, 2.405e-07, -0.2153), (0.5102, 0.1015, -0.2153), (0.4806, 0.1991, -0.2153), (0.4325, 0.289, -0.2153), (0.3678, 0.3678, -0.2153), (0.289, 0.4325, -0.2153), (0.1991, 0.4806, -0.2153), (0.1015, 0.5102, -0.2153), (3.449e-08, 0.5984, -0.2183), (0.1167, 0.5869, -0.2183), (0.229, 0.5528, -0.2183), (0.3324, 0.4975, -0.2183), (0.4231, 0.4231, -0.2183), (0.4975, 0.3324, -0.2183), (0.5528, 0.229, -0.2183), (0.5869, 0.1167, -0.2183), (0.5984, 2.237e-07, -0.2183), (0.5869, -0.1167, -0.2183), (0.5528, -0.229, -0.2183), (0.4975, -0.3324, -0.2183), (0.4231, -0.4231, -0.2183), (0.3324, -0.4975, -0.2183), (0.229, -0.5528, -0.2183), (0.1167, -0.5869, -0.2183), (-1.605e-07, -0.5984, -0.2183), (-0.1167, -0.5869, -0.2183), (-0.229, -0.5528, -0.2183), (-0.3324, -0.4975, -0.2183), (-0.4231, -0.4231, -0.2183), (-0.4975, -0.3324, -0.2183), (-0.5528, -0.229, -0.2183), (-0.5869, -0.1167, -0.2183), (-0.5984, 7.563e-07, -0.2183), (-0.5869, 0.1167, -0.2183), (-0.5528, 0.229, -0.2183), (-0.4975, 0.3324, -0.2183), (-0.4231, 0.4231, -0.2183), (-0.3324, 0.4975, -0.2183), (-0.229, 0.5528, -0.2183), (-0.1167, 0.5869, -0.2183), (3.449e-08, 0.5984, -0.1723), (0.1167, 0.5869, -0.1723), (0.229, 0.5528, -0.1723), (0.3324, 0.4975, -0.1723), (0.4231, 0.4231, -0.1723), (0.4975, 0.3324, -0.1723), (0.5528, 0.229, -0.1723), (0.5869, 0.1167, -0.1723), (0.5984, 2.272e-07, -0.1723), (0.5869, -0.1167, -0.1723), (0.5528, -0.229, -0.1723), (0.4975, -0.3324, -0.1723), (0.4231, -0.4231, -0.1723), (0.3324, -0.4975, -0.1723), (0.229, -0.5528, -0.1723), (0.1167, -0.5869, -0.1723), (-1.605e-07, -0.5984, -0.1723), (-0.1167, -0.5869, -0.1723), (-0.229, -0.5528, -0.1723), (-0.3324, -0.4975, -0.1723), (-0.4231, -0.4231, -0.1723), (-0.4975, -0.3324, -0.1723), (-0.5528, -0.229, -0.1723), (-0.5869, -0.1167, -0.1723), (-0.5984, 7.598e-07, -0.1723), (-0.5869, 0.1167, -0.1723), (-0.5528, 0.229, -0.1723), (-0.4975, 0.3324, -0.1723), (-0.4231, 0.4231, -0.1723), (-0.3324, 0.4975, -0.1723), (-0.229, 0.5528, -0.1723), (-0.1167, 0.5869, -0.1723), (4.414e-08, 0.5202, -1.063), (0.1015, 0.5102, -1.063), (0.1991, 0.4806, -1.063), (0.289, 0.4325, -1.063), (0.3678, 0.3678, -1.063), (0.4325, 0.289, -1.063), (0.4806, 0.1991, -1.063), (0.5102, 0.1015, -1.063), (0.5202, 1.765e-07, -1.063), (0.5102, -0.1015, -1.063), (0.4806, -0.1991, -1.063), (0.4325, -0.289, -1.063), (0.3678, -0.3678, -1.063), (0.289, -0.4325, -1.063), (0.1991, -0.4806, -1.063), (0.1015, -0.5102, -1.063), (-1.254e-07, -0.5202, -1.063), (-0.1015, -0.5102, -1.063), (-0.1991, -0.4806, -1.063), (-0.289, -0.4325, -1.063), (-0.3678, -0.3678, -1.063), (-0.4325, -0.289, -1.063), (-0.4806, -0.1991, -1.063), (-0.5102, -0.1015, -1.063), (-0.5202, 6.396e-07, -1.063), (-0.5102, 0.1015, -1.063), (-0.4806, 0.1991, -1.063), (-0.4325, 0.289, -1.063), (-0.3678, 0.3678, -1.063), (-0.289, 0.4325, -1.063), (-0.1991, 0.4806, -1.063), (-0.1015, 0.5102, -1.063), (0.1015, 0.5102, -1.008), (4.414e-08, 0.5202, -1.008), (0.1991, 0.4806, -1.008), (0.289, 0.4325, -1.008), (0.3678, 0.3678, -1.008), (0.4325, 0.289, -1.008), (0.4806, 0.1991, -1.008), (0.5102, 0.1015, -1.008), (0.5202, 1.807e-07, -1.008), (0.5102, -0.1015, -1.008), (0.4806, -0.1991, -1.008), (0.4325, -0.289, -1.008), (0.3678, -0.3678, -1.008), (0.289, -0.4325, -1.008), (0.1991, -0.4806, -1.008), (0.1015, -0.5102, -1.008), (-1.254e-07, -0.5202, -1.008), (-0.1015, -0.5102, -1.008), (-0.1991, -0.4806, -1.008), (-0.289, -0.4325, -1.008), (-0.3678, -0.3678, -1.008), (-0.4325, -0.289, -1.008), (-0.4806, -0.1991, -1.008), (-0.5102, -0.1015, -1.008), (-0.5202, 6.437e-07, -1.008), (-0.5102, 0.1015, -1.008), (-0.4806, 0.1991, -1.008), (-0.4325, 0.289, -1.008), (-0.3678, 0.3678, -1.008), (-0.289, 0.4325, -1.008), (-0.1991, 0.4806, -1.008), (-0.1015, 0.5102, -1.008), (3.825e-08, 0.5734, -1.01), (-0.1119, 0.5624, -1.01), (-0.2194, 0.5298, -1.01), (-0.3186, 0.4768, -1.01), (-0.4055, 0.4055, -1.01), (-0.4768, 0.3186, -1.01), (-0.5298, 0.2194, -1.01), (-0.5624, 0.1119, -1.01), (-0.5734, 6.819e-07, -1.01), (-0.5624, -0.1119, -1.01), (-0.5298, -0.2194, -1.01), (-0.4768, -0.3186, -1.01), (-0.4055, -0.4055, -1.01), (-0.3186, -0.4768, -1.01), (-0.2194, -0.5298, -1.01), (-0.1119, -0.5624, -1.01), (-1.486e-07, -0.5734, -1.01), (0.1119, -0.5624, -1.01), (0.2194, -0.5298, -1.01), (0.3186, -0.4768, -1.01), (0.4055, -0.4055, -1.01), (0.4768, -0.3186, -1.01), (0.5298, -0.2194, -1.01), (0.5624, -0.1119, -1.01), (0.5734, 1.715e-07, -1.01), (0.5624, 0.1119, -1.01), (0.5298, 0.2194, -1.01), (0.4768, 0.3186, -1.01), (0.4055, 0.4055, -1.01), (0.3186, 0.4768, -1.01), (0.2194, 0.5298, -1.01), (0.1119, 0.5624, -1.01), (3.825e-08, 0.5734, -0.9581), (0.1119, 0.5624, -0.9581), (0.2194, 0.5298, -0.9581), (0.3186, 0.4768, -0.9581), (0.4055, 0.4055, -0.9581), (0.4768, 0.3186, -0.9581), (0.5298, 0.2194, -0.9581), (0.5624, 0.1119, -0.9581), (0.5734, 1.755e-07, -0.9581), (0.5624, -0.1119, -0.9581), (0.5298, -0.2194, -0.9581), (0.4768, -0.3186, -0.9581), (0.4055, -0.4055, -0.9581), (0.3186, -0.4768, -0.9581), (0.2194, -0.5298, -0.9581), (0.1119, -0.5624, -0.9581), (-1.486e-07, -0.5734, -0.9581), (-0.1119, -0.5624, -0.9581), (-0.2194, -0.5298, -0.9581), (-0.3186, -0.4768, -0.9581), (-0.4055, -0.4055, -0.9581), (-0.4768, -0.3186, -0.9581), (-0.5298, -0.2194, -0.9581), (-0.5624, -0.1119, -0.9581), (-0.5734, 6.859e-07, -0.9581), (-0.5624, 0.1119, -0.9581), (-0.5298, 0.2194, -0.9581), (-0.4768, 0.3186, -0.9581), (-0.4055, 0.4055, -0.9581), (-0.3186, 0.4768, -0.9581), (-0.2194, 0.5298, -0.9581), (-0.1119, 0.5624, -0.9581), (4.414e-08, 0.5202, -0.9491), (-0.1015, 0.5102, -0.9491), (-0.1991, 0.4806, -0.9491), (-0.289, 0.4325, -0.9491), (-0.3678, 0.3678, -0.9491), (-0.4325, 0.289, -0.9491), (-0.4806, 0.1991, -0.9491), (-0.5102, 0.1015, -0.9491), (-0.5202, 6.482e-07, -0.9491), (-0.5102, -0.1015, -0.9491), (-0.4806, -0.1991, -0.9491), (-0.4325, -0.289, -0.9491), (-0.3678, -0.3678, -0.9491), (-0.289, -0.4325, -0.9491), (-0.1991, -0.4806, -0.9491), (-0.1015, -0.5102, -0.9491), (-1.254e-07, -0.5202, -0.9491), (0.1015, -0.5102, -0.9491), (0.1991, -0.4806, -0.9491), (0.289, -0.4325, -0.9491), (0.3678, -0.3678, -0.9491), (0.4325, -0.289, -0.9491), (0.4806, -0.1991, -0.9491), (0.5102, -0.1015, -0.9491), (0.5202, 1.851e-07, -0.9491), (0.5102, 0.1015, -0.9491), (0.4806, 0.1991, -0.9491), (0.4325, 0.289, -0.9491), (0.3678, 0.3678, -0.9491), (0.289, 0.4325, -0.9491), (0.1991, 0.4806, -0.9491), (0.1015, 0.5102, -0.9491), (7.699e-08, 0.2232, -1.096), (-0.04355, 0.219, -1.096), (-0.08543, 0.2062, -1.096), (-0.124, 0.1856, -1.096), (-0.1579, 0.1579, -1.096), (-0.1856, 0.124, -1.096), (-0.2062, 0.08543, -1.096), (-0.219, 0.04355, -1.096), (-0.2232, 4.266e-07, -1.096), (-0.219, -0.04355, -1.096), (-0.2062, -0.08543, -1.096), (-0.1856, -0.124, -1.096), (-0.1579, -0.1579, -1.096), (-0.124, -0.1856, -1.096), (-0.08543, -0.2062, -1.096), (-0.04355, -0.219, -1.096), (4.249e-09, -0.2232, -1.096), (0.04355, -0.219, -1.096), (0.08543, -0.2062, -1.096), (0.124, -0.1856, -1.096), (0.1579, -0.1579, -1.096), (0.1856, -0.124, -1.096), (0.2062, -0.08543, -1.096), (0.219, -0.04355, -1.096), (0.2232, 2.279e-07, -1.096), (0.219, 0.04355, -1.096), (0.2062, 0.08543, -1.096), (0.1856, 0.124, -1.096), (0.1579, 0.1579, -1.096), (0.124, 0.1856, -1.096), (0.08543, 0.2062, -1.096), (0.04355, 0.219, -1.096), (4.566e-08, 0.5065, -1.065), (-0.09881, 0.4968, -1.065), (-0.1938, 0.4679, -1.065), (-0.2814, 0.4211, -1.065), (-0.3581, 0.3581, -1.065), (-0.4211, 0.2814, -1.065), (-0.4679, 0.1938, -1.065), (-0.4968, 0.09881, -1.065), (-0.5065, 6.297e-07, -1.065), (-0.4968, -0.09881, -1.065), (-0.4679, -0.1938, -1.065), (-0.4211, -0.2814, -1.065), (-0.3581, -0.3581, -1.065), (-0.2814, -0.4211, -1.065), (-0.1938, -0.4679, -1.065), (-0.09881, -0.4968, -1.065), (-1.194e-07, -0.5065, -1.065), (0.09881, -0.4968, -1.065), (0.1938, -0.4679, -1.065), (0.2814, -0.4211, -1.065), (0.3581, -0.3581, -1.065), (0.4211, -0.2814, -1.065), (0.4679, -0.1938, -1.065), (0.4968, -0.09881, -1.065), (0.5065, 1.789e-07, -1.065), (0.4968, 0.09881, -1.065), (0.4679, 0.1938, -1.065), (0.4211, 0.2814, -1.065), (0.3581, 0.3581, -1.065), (0.2814, 0.4211, -1.065), (0.1938, 0.4679, -1.065), (0.09881, 0.4968, -1.065), (7.595e-08, 0.2327, -0.9379), (0.0454, 0.2282, -0.9379), (0.08906, 0.215, -0.9379), (0.1293, 0.1935, -0.9379), (0.1646, 0.1646, -0.9379), (0.1935, 0.1293, -0.9379), (0.215, 0.08906, -0.9379), (0.2282, 0.0454, -0.9379), (0.2327, 2.38e-07, -0.9379), (0.2282, -0.0454, -0.9379), (0.215, -0.08906, -0.9379), (0.1935, -0.1293, -0.9379), (0.1646, -0.1646, -0.9379), (0.1293, -0.1935, -0.9379), (0.08906, -0.215, -0.9379), (0.0454, -0.2282, -0.9379), (1.252e-10, -0.2327, -0.9379), (-0.0454, -0.2282, -0.9379), (-0.08906, -0.215, -0.9379), (-0.1293, -0.1935, -0.9379), (-0.1646, -0.1646, -0.9379), (-0.1935, -0.1293, -0.9379), (-0.215, -0.08906, -0.9379), (-0.2282, -0.0454, -0.9379), (-0.2327, 4.451e-07, -0.9379), (-0.2282, 0.0454, -0.9379), (-0.215, 0.08906, -0.9379), (-0.1935, 0.1293, -0.9379), (-0.1646, 0.1646, -0.9379), (-0.1293, 0.1935, -0.9379), (-0.08906, 0.215, -0.9379), (-0.0454, 0.2282, -0.9379), (7.185e-08, 0.2701, -1.094), (-0.05269, 0.2649, -1.094), (-0.1034, 0.2495, -1.094), (-0.15, 0.2246, -1.094), (-0.191, 0.191, -1.094), (-0.2246, 0.15, -1.094), (-0.2495, 0.1034, -1.094), (-0.2649, 0.05269, -1.094), (-0.2701, 4.596e-07, -1.094), (-0.2649, -0.05269, -1.094), (-0.2495, -0.1034, -1.094), (-0.2246, -0.15, -1.094), (-0.191, -0.191, -1.094), (-0.15, -0.2246, -1.094), (-0.1034, -0.2495, -1.094), (-0.05269, -0.2649, -1.094), (-1.615e-08, -0.2701, -1.094), (0.05269, -0.2649, -1.094), (0.1034, -0.2495, -1.094), (0.15, -0.2246, -1.094), (0.191, -0.191, -1.094), (0.2246, -0.15, -1.094), (0.2495, -0.1034, -1.094), (0.2649, -0.05269, -1.094), (0.2701, 2.192e-07, -1.094), (0.2649, 0.05269, -1.094), (0.2495, 0.1034, -1.094), (0.2246, 0.15, -1.094), (0.191, 0.191, -1.094), (0.15, 0.2246, -1.094), (0.1034, 0.2495, -1.094), (0.05269, 0.2649, -1.094), (7.811e-08, 0.2143, -0.9379), (-0.0418, 0.2101, -0.9379), (-0.08199, 0.1979, -0.9379), (-0.119, 0.1781, -0.9379), (-0.1515, 0.1515, -0.9379), (-0.1781, 0.119, -0.9379), (-0.1979, 0.08199, -0.9379), (-0.2101, 0.0418, -0.9379), (-0.2143, 4.324e-07, -0.9379), (-0.2101, -0.0418, -0.9379), (-0.1979, -0.08199, -0.9379), (-0.1781, -0.119, -0.9379), (-0.1515, -0.1515, -0.9379), (-0.119, -0.1781, -0.9379), (-0.08199, -0.1979, -0.9379), (-0.0418, -0.2101, -0.9379), (8.294e-09, -0.2143, -0.9379), (0.0418, -0.2101, -0.9379), (0.08199, -0.1979, -0.9379), (0.119, -0.1781, -0.9379), (0.1515, -0.1515, -0.9379), (0.1781, -0.119, -0.9379), (0.1979, -0.08199, -0.9379), (0.2101, -0.0418, -0.9379), (0.2143, 2.417e-07, -0.9379), (0.2101, 0.0418, -0.9379), (0.1979, 0.08199, -0.9379), (0.1781, 0.119, -0.9379), (0.1515, 0.1515, -0.9379), (0.119, 0.1781, -0.9379), (0.08199, 0.1979, -0.9379), (0.0418, 0.2101, -0.9379), (7.811e-08, 0.2143, -0.9379), (0.0418, 0.2101, -0.9379), (0.08199, 0.1979, -0.9379), (0.119, 0.1781, -0.9379), (0.1515, 0.1515, -0.9379), (0.1781, 0.119, -0.9379), (0.1979, 0.08199, -0.9379), (0.2101, 0.0418, -0.9379), (0.2143, 2.417e-07, -0.9379), (0.2101, -0.0418, -0.9379), (0.1979, -0.08199, -0.9379), (0.1781, -0.119, -0.9379), (0.1515, -0.1515, -0.9379), (0.119, -0.1781, -0.9379), (0.08199, -0.1979, -0.9379), (0.0418, -0.2101, -0.9379), (8.294e-09, -0.2143, -0.9379), (-0.0418, -0.2101, -0.9379), (-0.08199, -0.1979, -0.9379), (-0.119, -0.1781, -0.9379), (-0.1515, -0.1515, -0.9379), (-0.1781, -0.119, -0.9379), (-0.1979, -0.08199, -0.9379), (-0.2101, -0.0418, -0.9379), (-0.2143, 4.324e-07, -0.9379), (-0.2101, 0.0418, -0.9379), (-0.1979, 0.08199, -0.9379), (-0.1781, 0.119, -0.9379), (-0.1515, 0.1515, -0.9379), (-0.119, 0.1781, -0.9379), (-0.08199, 0.1979, -0.9379), (-0.0418, 0.2101, -0.9379), (7.811e-08, 0.2143, -1.234), (-0.0418, 0.2101, -1.234), (-0.08199, 0.1979, -1.234), (-0.119, 0.1781, -1.234), (-0.1515, 0.1515, -1.234), (-0.1781, 0.119, -1.234), (-0.1979, 0.08199, -1.234), (-0.2101, 0.0418, -1.234), (-0.2143, 4.101e-07, -1.234), (-0.2101, -0.0418, -1.234), (-0.1979, -0.08199, -1.234), (-0.1781, -0.119, -1.234), (-0.1515, -0.1515, -1.234), (-0.119, -0.1781, -1.234), (-0.08199, -0.1979, -1.234), (-0.0418, -0.2101, -1.234), (8.294e-09, -0.2143, -1.234), (0.0418, -0.2101, -1.234), (0.08199, -0.1979, -1.234), (0.119, -0.1781, -1.234), (0.1515, -0.1515, -1.234), (0.1781, -0.119, -1.234), (0.1979, -0.08199, -1.234), (0.2101, -0.0418, -1.234), (0.2143, 2.194e-07, -1.234), (0.2101, 0.0418, -1.234), (0.1979, 0.08199, -1.234), (0.1781, 0.119, -1.234), (0.1515, 0.1515, -1.234), (0.119, 0.1781, -1.234), (0.08199, 0.1979, -1.234), (0.0418, 0.2101, -1.234), (7.545e-08, 0.2373, -1.095), (-0.04629, 0.2327, -1.095), (-0.09081, 0.2192, -1.095), (-0.1318, 0.1973, -1.095), (-0.1678, 0.1678, -1.095), (-0.1973, 0.1318, -1.095), (-0.2192, 0.09081, -1.095), (-0.2327, 0.04629, -1.095), (-0.2373, 4.365e-07, -1.095), (-0.2327, -0.04629, -1.095), (-0.2192, -0.09081, -1.095), (-0.1973, -0.1318, -1.095), (-0.1678, -0.1678, -1.095), (-0.1318, -0.1973, -1.095), (-0.09081, -0.2192, -1.095), (-0.04629, -0.2327, -1.095), (-1.87e-09, -0.2373, -1.095), (0.04629, -0.2327, -1.095), (0.09081, -0.2192, -1.095), (0.1318, -0.1973, -1.095), (0.1678, -0.1678, -1.095), (0.1973, -0.1318, -1.095), (0.2192, -0.09081, -1.095), (0.2327, -0.04629, -1.095), (0.2373, 2.253e-07, -1.095), (0.2327, 0.04629, -1.095), (0.2192, 0.09081, -1.095), (0.1973, 0.1318, -1.095), (0.1678, 0.1678, -1.095), (0.1318, 0.1973, -1.095), (0.09081, 0.2192, -1.095), (0.04629, 0.2327, -1.095)], [], [(64, 33, 32), (64, 34, 33), (64, 35, 34), (64, 36, 35), (64, 37, 36), (64, 38, 37), (64, 39, 38), (64, 40, 39), (64, 41, 40), (64, 42, 41), (64, 43, 42), (64, 44, 43), (64, 45, 44), (64, 46, 45), (64, 47, 46), (64, 48, 47), (64, 49, 48), (64, 50, 49), (64, 51, 50), (64, 52, 51), (64, 53, 52), (64, 54, 53), (64, 55, 54), (64, 56, 55), (64, 57, 56), (64, 58, 57), (64, 59, 58), (64, 60, 59), (64, 61, 60), (64, 62, 61), (64, 63, 62), (64, 32, 63), (0, 32, 33, 1), (1, 33, 34, 2), (2, 34, 35, 3), (3, 35, 36, 4), (4, 36, 37, 5), (5, 37, 38, 6), (6, 38, 39, 7), (7, 39, 40, 8), (8, 40, 41, 9), (9, 41, 42, 10), (10, 42, 43, 11), (11, 43, 44, 12), (12, 44, 45, 13), (13, 45, 46, 14), (14, 46, 47, 15), (15, 47, 48, 16), (16, 48, 49, 17), (17, 49, 50, 18), (18, 50, 51, 19), (19, 51, 52, 20), (20, 52, 53, 21), (21, 53, 54, 22), (22, 54, 55, 23), (23, 55, 56, 24), (24, 56, 57, 25), (25, 57, 58, 26), (26, 58, 59, 27), (27, 59, 60, 28), (28, 60, 61, 29), (29, 61, 62, 30), (30, 62, 63, 31), (32, 0, 31, 63), (65, 96, 97, 128), (96, 95, 98, 97), (95, 94, 99, 98), (94, 93, 100, 99), (93, 92, 101, 100), (92, 91, 102, 101), (91, 90, 103, 102), (90, 89, 104, 103), (89, 88, 105, 104), (88, 87, 106, 105), (87, 86, 107, 106), (86, 85, 108, 107), (85, 84, 109, 108), (84, 83, 110, 109), (83, 82, 111, 110), (82, 81, 112, 111), (81, 80, 113, 112), (80, 79, 114, 113), (79, 78, 115, 114), (78, 77, 116, 115), (77, 76, 117, 116), (76, 75, 118, 117), (75, 74, 119, 118), (74, 73, 120, 119), (73, 72, 121, 120), (72, 71, 122, 121), (71, 70, 123, 122), (70, 69, 124, 123), (69, 68, 125, 124), (68, 67, 126, 125), (67, 66, 127, 126), (66, 65, 128, 127), (0, 129, 130, 31), (129, 65, 66, 130), (31, 130, 131, 30), (130, 66, 67, 131), (30, 131, 132, 29), (131, 67, 68, 132), (29, 132, 133, 28), (132, 68, 69, 133), (28, 133, 134, 27), (133, 69, 70, 134), (27, 134, 135, 26), (134, 70, 71, 135), (26, 135, 136, 25), (135, 71, 72, 136), (25, 136, 137, 24), (136, 72, 73, 137), (24, 137, 138, 23), (137, 73, 74, 138), (23, 138, 139, 22), (138, 74, 75, 139), (22, 139, 140, 21), (139, 75, 76, 140), (21, 140, 141, 20), (140, 76, 77, 141), (20, 141, 142, 19), (141, 77, 78, 142), (19, 142, 143, 18), (142, 78, 79, 143), (18, 143, 144, 17), (143, 79, 80, 144), (17, 144, 145, 16), (144, 80, 81, 145), (16, 145, 146, 15), (145, 81, 82, 146), (15, 146, 147, 14), (146, 82, 83, 147), (14, 147, 148, 13), (147, 83, 84, 148), (13, 148, 149, 12), (148, 84, 85, 149), (12, 149, 150, 11), (149, 85, 86, 150), (11, 150, 151, 10), (150, 86, 87, 151), (10, 151, 152, 9), (151, 87, 88, 152), (9, 152, 153, 8), (152, 88, 89, 153), (8, 153, 154, 7), (153, 89, 90, 154), (7, 154, 155, 6), (154, 90, 91, 155), (6, 155, 156, 5), (155, 91, 92, 156), (5, 156, 157, 4), (156, 92, 93, 157), (4, 157, 158, 3), (157, 93, 94, 158), (3, 158, 159, 2), (158, 94, 95, 159), (2, 159, 160, 1), (159, 95, 96, 160), (65, 129, 160, 96), (129, 0, 1, 160), (127, 128, 161, 162), (126, 127, 162, 163), (125, 126, 163, 164), (124, 125, 164, 165), (123, 124, 165, 166), (122, 123, 166, 167), (121, 122, 167, 168), (120, 121, 168, 169), (119, 120, 169, 170), (118, 119, 170, 171), (117, 118, 171, 172), (116, 117, 172, 173), (115, 116, 173, 174), (114, 115, 174, 175), (113, 114, 175, 176), (112, 113, 176, 177), (111, 112, 177, 178), (110, 111, 178, 179), (109, 110, 179, 180), (108, 109, 180, 181), (107, 108, 181, 182), (106, 107, 182, 183), (105, 106, 183, 184), (104, 105, 184, 185), (103, 104, 185, 186), (102, 103, 186, 187), (101, 102, 187, 188), (100, 101, 188, 189), (99, 100, 189, 190), (98, 99, 190, 191), (97, 98, 191, 192), (128, 97, 192, 161), (161, 192, 193, 224), (192, 191, 194, 193), (191, 190, 195, 194), (190, 189, 196, 195), (189, 188, 197, 196), (188, 187, 198, 197), (187, 186, 199, 198), (186, 185, 200, 199), (185, 184, 201, 200), (184, 183, 202, 201), (183, 182, 203, 202), (182, 181, 204, 203), (181, 180, 205, 204), (180, 179, 206, 205), (179, 178, 207, 206), (178, 177, 208, 207), (177, 176, 209, 208), (176, 175, 210, 209), (175, 174, 211, 210), (174, 173, 212, 211), (173, 172, 213, 212), (172, 171, 214, 213), (171, 170, 215, 214), (170, 169, 216, 215), (169, 168, 217, 216), (168, 167, 218, 217), (167, 166, 219, 218), (166, 165, 220, 219), (165, 164, 221, 220), (164, 163, 222, 221), (163, 162, 223, 222), (162, 161, 224, 223), (225, 256, 257, 288), (256, 255, 258, 257), (255, 254, 259, 258), (254, 253, 260, 259), (253, 252, 261, 260), (252, 251, 262, 261), (251, 250, 263, 262), (250, 249, 264, 263), (249, 248, 265, 264), (248, 247, 266, 265), (247, 246, 267, 266), (246, 245, 268, 267), (245, 244, 269, 268), (244, 243, 270, 269), (243, 242, 271, 270), (242, 241, 272, 271), (241, 240, 273, 272), (240, 239, 274, 273), (239, 238, 275, 274), (238, 237, 276, 275), (237, 236, 277, 276), (236, 235, 278, 277), (235, 234, 279, 278), (234, 233, 280, 279), (233, 232, 281, 280), (232, 231, 282, 281), (231, 230, 283, 282), (230, 229, 284, 283), (229, 228, 285, 284), (228, 227, 286, 285), (227, 226, 287, 286), (226, 225, 288, 287), (224, 289, 290, 223), (289, 225, 226, 290), (223, 290, 291, 222), (290, 226, 227, 291), (222, 291, 292, 221), (291, 227, 228, 292), (221, 292, 293, 220), (292, 228, 229, 293), (220, 293, 294, 219), (293, 229, 230, 294), (219, 294, 295, 218), (294, 230, 231, 295), (218, 295, 296, 217), (295, 231, 232, 296), (217, 296, 297, 216), (296, 232, 233, 297), (216, 297, 298, 215), (297, 233, 234, 298), (215, 298, 299, 214), (298, 234, 235, 299), (214, 299, 300, 213), (299, 235, 236, 300), (213, 300, 301, 212), (300, 236, 237, 301), (212, 301, 302, 211), (301, 237, 238, 302), (211, 302, 303, 210), (302, 238, 239, 303), (210, 303, 304, 209), (303, 239, 240, 304), (209, 304, 305, 208), (304, 240, 241, 305), (208, 305, 306, 207), (305, 241, 242, 306), (207, 306, 307, 206), (306, 242, 243, 307), (206, 307, 308, 205), (307, 243, 244, 308), (205, 308, 309, 204), (308, 244, 245, 309), (204, 309, 310, 203), (309, 245, 246, 310), (203, 310, 311, 202), (310, 246, 247, 311), (202, 311, 312, 201), (311, 247, 248, 312), (201, 312, 313, 200), (312, 248, 249, 313), (200, 313, 314, 199), (313, 249, 250, 314), (199, 314, 315, 198), (314, 250, 251, 315), (198, 315, 316, 197), (315, 251, 252, 316), (197, 316, 317, 196), (316, 252, 253, 317), (196, 317, 318, 195), (317, 253, 254, 318), (195, 318, 319, 194), (318, 254, 255, 319), (194, 319, 320, 193), (319, 255, 256, 320), (193, 320, 289, 224), (320, 256, 225, 289), (287, 288, 321, 322), (286, 287, 322, 323), (285, 286, 323, 324), (284, 285, 324, 325), (283, 284, 325, 326), (282, 283, 326, 327), (281, 282, 327, 328), (280, 281, 328, 329), (279, 280, 329, 330), (278, 279, 330, 331), (277, 278, 331, 332), (276, 277, 332, 333), (275, 276, 333, 334), (274, 275, 334, 335), (273, 274, 335, 336), (272, 273, 336, 337), (271, 272, 337, 338), (270, 271, 338, 339), (269, 270, 339, 340), (268, 269, 340, 341), (267, 268, 341, 342), (266, 267, 342, 343), (265, 266, 343, 344), (264, 265, 344, 345), (263, 264, 345, 346), (262, 263, 346, 347), (261, 262, 347, 348), (260, 261, 348, 349), (259, 260, 349, 350), (258, 259, 350, 351), (257, 258, 351, 352), (288, 257, 352, 321), (352, 385, 386, 321), (351, 387, 385, 352), (350, 388, 387, 351), (349, 389, 388, 350), (348, 390, 389, 349), (347, 391, 390, 348), (346, 392, 391, 347), (345, 393, 392, 346), (344, 394, 393, 345), (343, 395, 394, 344), (342, 396, 395, 343), (341, 397, 396, 342), (340, 398, 397, 341), (339, 399, 398, 340), (338, 400, 399, 339), (337, 401, 400, 338), (336, 402, 401, 337), (335, 403, 402, 336), (334, 404, 403, 335), (333, 405, 404, 334), (332, 406, 405, 333), (331, 407, 406, 332), (330, 408, 407, 331), (329, 409, 408, 330), (328, 410, 409, 329), (327, 411, 410, 328), (326, 412, 411, 327), (325, 413, 412, 326), (324, 414, 413, 325), (323, 415, 414, 324), (322, 416, 415, 323), (321, 386, 416, 322), (420, 419, 423, 424), (418, 417, 421, 422), (417, 353, 384, 421), (428, 427, 419, 420), (426, 425, 417, 418), (425, 354, 353, 417), (432, 431, 427, 428), (430, 429, 425, 426), (429, 355, 354, 425), (436, 435, 431, 432), (434, 433, 429, 430), (433, 356, 355, 429), (440, 439, 435, 436), (438, 437, 433, 434), (437, 357, 356, 433), (444, 443, 439, 440), (442, 441, 437, 438), (441, 358, 357, 437), (448, 447, 443, 444), (446, 445, 441, 442), (445, 359, 358, 441), (452, 451, 447, 448), (450, 449, 445, 446), (449, 360, 359, 445), (453, 454, 451, 452), (455, 456, 449, 450), (456, 361, 360, 449), (460, 459, 454, 453), (458, 457, 456, 455), (457, 362, 361, 456), (464, 463, 459, 460), (462, 461, 457, 458), (461, 363, 362, 457), (468, 467, 463, 464), (466, 465, 461, 462), (465, 364, 363, 461), (472, 471, 467, 468), (470, 469, 465, 466), (469, 365, 364, 465), (476, 475, 471, 472), (474, 473, 469, 470), (473, 366, 365, 469), (480, 479, 475, 476), (478, 477, 473, 474), (477, 367, 366, 473), (484, 483, 479, 480), (482, 481, 477, 478), (481, 368, 367, 477), (488, 487, 483, 484), (486, 485, 481, 482), (485, 369, 368, 481), (492, 491, 487, 488), (490, 489, 485, 486), (489, 370, 369, 485), (496, 495, 491, 492), (494, 493, 489, 490), (493, 371, 370, 489), (500, 499, 495, 496), (498, 497, 493, 494), (497, 372, 371, 493), (504, 503, 499, 500), (502, 501, 497, 498), (501, 373, 372, 497), (508, 507, 503, 504), (506, 505, 501, 502), (505, 374, 373, 501), (512, 511, 507, 508), (510, 509, 505, 506), (509, 375, 374, 505), (516, 515, 511, 512), (514, 513, 509, 510), (513, 376, 375, 509), (520, 519, 515, 516), (518, 517, 513, 514), (517, 377, 376, 513), (524, 523, 519, 520), (522, 521, 517, 518), (521, 378, 377, 517), (528, 527, 523, 524), (526, 525, 521, 522), (525, 379, 378, 521), (532, 531, 527, 528), (530, 529, 525, 526), (529, 380, 379, 525), (536, 535, 531, 532), (534, 533, 529, 530), (533, 381, 380, 529), (540, 539, 535, 536), (538, 537, 533, 534), (537, 382, 381, 533), (544, 543, 539, 540), (542, 541, 537, 538), (541, 383, 382, 537), (424, 423, 543, 544), (422, 421, 541, 542), (421, 384, 383, 541), (422, 542, 546, 545), (543, 423, 547, 548), (542, 538, 549, 546), (539, 543, 548, 550), (538, 534, 551, 549), (535, 539, 550, 552), (534, 530, 553, 551), (531, 535, 552, 554), (530, 526, 555, 553), (527, 531, 554, 556), (526, 522, 557, 555), (523, 527, 556, 558), (522, 518, 559, 557), (519, 523, 558, 560), (518, 514, 561, 559), (515, 519, 560, 562), (514, 510, 563, 561), (511, 515, 562, 564), (510, 506, 565, 563), (507, 511, 564, 566), (506, 502, 567, 565), (503, 507, 566, 568), (502, 498, 569, 567), (499, 503, 568, 570), (498, 494, 571, 569), (495, 499, 570, 572), (494, 490, 573, 571), (491, 495, 572, 574), (490, 486, 575, 573), (487, 491, 574, 576), (486, 482, 577, 575), (483, 487, 576, 578), (482, 478, 579, 577), (479, 483, 578, 580), (478, 474, 581, 579), (475, 479, 580, 582), (474, 470, 583, 581), (471, 475, 582, 584), (470, 466, 585, 583), (467, 471, 584, 586), (466, 462, 587, 585), (463, 467, 586, 588), (462, 458, 589, 587), (459, 463, 588, 590), (458, 455, 591, 589), (454, 459, 590, 592), (455, 450, 593, 591), (451, 454, 592, 594), (450, 446, 595, 593), (447, 451, 594, 596), (446, 442, 597, 595), (443, 447, 596, 598), (442, 438, 599, 597), (439, 443, 598, 600), (438, 434, 601, 599), (435, 439, 600, 602), (434, 430, 603, 601), (431, 435, 602, 604), (430, 426, 605, 603), (427, 431, 604, 606), (426, 418, 607, 605), (419, 427, 606, 608), (418, 422, 545, 607), (423, 419, 608, 547), (547, 545, 546, 548), (548, 546, 549, 550), (550, 549, 551, 552), (552, 551, 553, 554), (554, 553, 555, 556), (556, 555, 557, 558), (558, 557, 559, 560), (560, 559, 561, 562), (562, 561, 563, 564), (564, 563, 565, 566), (566, 565, 567, 568), (568, 567, 569, 570), (570, 569, 571, 572), (572, 571, 573, 574), (574, 573, 575, 576), (576, 575, 577, 578), (578, 577, 579, 580), (580, 579, 581, 582), (582, 581, 583, 584), (584, 583, 585, 586), (586, 585, 587, 588), (588, 587, 589, 590), (590, 589, 591, 592), (592, 591, 593, 594), (594, 593, 595, 596), (596, 595, 597, 598), (598, 597, 599, 600), (600, 599, 601, 602), (602, 601, 603, 604), (604, 603, 605, 606), (606, 605, 607, 608), (608, 607, 545, 547), (424, 544, 610, 609), (544, 540, 611, 610), (540, 536, 612, 611), (536, 532, 613, 612), (532, 528, 614, 613), (528, 524, 615, 614), (524, 520, 616, 615), (520, 516, 617, 616), (516, 512, 618, 617), (512, 508, 619, 618), (508, 504, 620, 619), (504, 500, 621, 620), (500, 496, 622, 621), (496, 492, 623, 622), (492, 488, 624, 623), (488, 484, 625, 624), (484, 480, 626, 625), (480, 476, 627, 626), (476, 472, 628, 627), (472, 468, 629, 628), (468, 464, 630, 629), (464, 460, 631, 630), (460, 453, 632, 631), (453, 452, 633, 632), (452, 448, 634, 633), (448, 444, 635, 634), (444, 440, 636, 635), (440, 436, 637, 636), (436, 432, 638, 637), (432, 428, 639, 638), (428, 420, 640, 639), (420, 424, 609, 640), (416, 386, 641, 642), (415, 416, 642, 643), (414, 415, 643, 644), (413, 414, 644, 645), (412, 413, 645, 646), (411, 412, 646, 647), (410, 411, 647, 648), (409, 410, 648, 649), (408, 409, 649, 650), (407, 408, 650, 651), (406, 407, 651, 652), (405, 406, 652, 653), (404, 405, 653, 654), (403, 404, 654, 655), (402, 403, 655, 656), (401, 402, 656, 657), (400, 401, 657, 658), (399, 400, 658, 659), (398, 399, 659, 660), (397, 398, 660, 661), (396, 397, 661, 662), (395, 396, 662, 663), (394, 395, 663, 664), (393, 394, 664, 665), (392, 393, 665, 666), (391, 392, 666, 667), (390, 391, 667, 668), (389, 390, 668, 669), (388, 389, 669, 670), (387, 388, 670, 671), (385, 387, 671, 672), (386, 385, 672, 641), (641, 609, 610, 642), (642, 610, 611, 643), (643, 611, 612, 644), (644, 612, 613, 645), (645, 613, 614, 646), (646, 614, 615, 647), (647, 615, 616, 648), (648, 616, 617, 649), (649, 617, 618, 650), (650, 618, 619, 651), (651, 619, 620, 652), (652, 620, 621, 653), (653, 621, 622, 654), (654, 622, 623, 655), (655, 623, 624, 656), (656, 624, 625, 657), (657, 625, 626, 658), (658, 626, 627, 659), (659, 627, 628, 660), (660, 628, 629, 661), (661, 629, 630, 662), (662, 630, 631, 663), (663, 631, 632, 664), (664, 632, 633, 665), (665, 633, 634, 666), (666, 634, 635, 667), (667, 635, 636, 668), (668, 636, 637, 669), (669, 637, 638, 670), (670, 638, 639, 671), (671, 639, 640, 672), (672, 640, 609, 641), (383, 384, 674, 673), (382, 383, 673, 675), (381, 382, 675, 676), (380, 381, 676, 677), (379, 380, 677, 678), (378, 379, 678, 679), (377, 378, 679, 680), (376, 377, 680, 681), (375, 376, 681, 682), (374, 375, 682, 683), (373, 374, 683, 684), (372, 373, 684, 685), (371, 372, 685, 686), (370, 371, 686, 687), (369, 370, 687, 688), (368, 369, 688, 689), (367, 368, 689, 690), (366, 367, 690, 691), (365, 366, 691, 692), (364, 365, 692, 693), (363, 364, 693, 694), (362, 363, 694, 695), (361, 362, 695, 696), (360, 361, 696, 697), (359, 360, 697, 698), (358, 359, 698, 699), (357, 358, 699, 700), (356, 357, 700, 701), (355, 356, 701, 702), (354, 355, 702, 703), (353, 354, 703, 704), (384, 353, 704, 674), (674, 704, 706, 705), (704, 703, 707, 706), (703, 702, 708, 707), (702, 701, 709, 708), (701, 700, 710, 709), (700, 699, 711, 710), (699, 698, 712, 711), (698, 697, 713, 712), (697, 696, 714, 713), (696, 695, 715, 714), (695, 694, 716, 715), (694, 693, 717, 716), (693, 692, 718, 717), (692, 691, 719, 718), (691, 690, 720, 719), (690, 689, 721, 720), (689, 688, 722, 721), (688, 687, 723, 722), (687, 686, 724, 723), (686, 685, 725, 724), (685, 684, 726, 725), (684, 683, 727, 726), (683, 682, 728, 727), (682, 681, 729, 728), (681, 680, 730, 729), (680, 679, 731, 730), (679, 678, 732, 731), (678, 677, 733, 732), (677, 676, 734, 733), (676, 675, 735, 734), (675, 673, 736, 735), (673, 674, 705, 736), (705, 801, 802, 736), (736, 802, 803, 735), (735, 803, 804, 734), (734, 804, 805, 733), (733, 805, 806, 732), (732, 806, 807, 731), (731, 807, 808, 730), (730, 808, 809, 729), (729, 809, 810, 728), (728, 810, 811, 727), (727, 811, 812, 726), (726, 812, 813, 725), (725, 813, 814, 724), (724, 814, 815, 723), (723, 815, 816, 722), (722, 816, 817, 721), (721, 817, 818, 720), (720, 818, 819, 719), (719, 819, 820, 718), (718, 820, 821, 717), (717, 821, 822, 716), (716, 822, 823, 715), (715, 823, 824, 714), (714, 824, 825, 713), (713, 825, 826, 712), (712, 826, 827, 711), (711, 827, 828, 710), (710, 828, 829, 709), (709, 829, 830, 708), (708, 830, 831, 707), (707, 831, 832, 706), (706, 832, 801, 705), (833, 769, 770, 834), (834, 770, 771, 835), (835, 771, 772, 836), (836, 772, 773, 837), (837, 773, 774, 838), (838, 774, 775, 839), (839, 775, 776, 840), (840, 776, 777, 841), (841, 777, 778, 842), (842, 778, 779, 843), (843, 779, 780, 844), (844, 780, 781, 845), (845, 781, 782, 846), (846, 782, 783, 847), (847, 783, 784, 848), (848, 784, 785, 849), (849, 785, 786, 850), (850, 786, 787, 851), (851, 787, 788, 852), (852, 788, 789, 853), (853, 789, 790, 854), (854, 790, 791, 855), (855, 791, 792, 856), (856, 792, 793, 857), (857, 793, 794, 858), (858, 794, 795, 859), (859, 795, 796, 860), (860, 796, 797, 861), (861, 797, 798, 862), (862, 798, 799, 863), (863, 799, 800, 864), (864, 800, 769, 833), (864, 833, 865, 866), (863, 864, 866, 867), (862, 863, 867, 868), (861, 862, 868, 869), (860, 861, 869, 870), (859, 860, 870, 871), (858, 859, 871, 872), (857, 858, 872, 873), (856, 857, 873, 874), (855, 856, 874, 875), (854, 855, 875, 876), (853, 854, 876, 877), (852, 853, 877, 878), (851, 852, 878, 879), (850, 851, 879, 880), (849, 850, 880, 881), (848, 849, 881, 882), (847, 848, 882, 883), (846, 847, 883, 884), (845, 846, 884, 885), (844, 845, 885, 886), (843, 844, 886, 887), (842, 843, 887, 888), (841, 842, 888, 889), (840, 841, 889, 890), (839, 840, 890, 891), (838, 839, 891, 892), (837, 838, 892, 893), (836, 837, 893, 894), (835, 836, 894, 895), (834, 835, 895, 896), (833, 834, 896, 865), (801, 832, 898, 897), (832, 831, 899, 898), (831, 830, 900, 899), (830, 829, 901, 900), (829, 828, 902, 901), (828, 827, 903, 902), (827, 826, 904, 903), (826, 825, 905, 904), (825, 824, 906, 905), (824, 823, 907, 906), (823, 822, 908, 907), (822, 821, 909, 908), (821, 820, 910, 909), (820, 819, 911, 910), (819, 818, 912, 911), (818, 817, 913, 912), (817, 816, 914, 913), (816, 815, 915, 914), (815, 814, 916, 915), (814, 813, 917, 916), (813, 812, 918, 917), (812, 811, 919, 918), (811, 810, 920, 919), (810, 809, 921, 920), (809, 808, 922, 921), (808, 807, 923, 922), (807, 806, 924, 923), (806, 805, 925, 924), (805, 804, 926, 925), (804, 803, 927, 926), (803, 802, 928, 927), (802, 801, 897, 928), (898, 866, 865, 897), (899, 867, 866, 898), (900, 868, 867, 899), (901, 869, 868, 900), (902, 870, 869, 901), (903, 871, 870, 902), (904, 872, 871, 903), (905, 873, 872, 904), (906, 874, 873, 905), (907, 875, 874, 906), (908, 876, 875, 907), (909, 877, 876, 908), (910, 878, 877, 909), (911, 879, 878, 910), (912, 880, 879, 911), (913, 881, 880, 912), (914, 882, 881, 913), (915, 883, 882, 914), (916, 884, 883, 915), (917, 885, 884, 916), (918, 886, 885, 917), (919, 887, 886, 918), (920, 888, 887, 919), (921, 889, 888, 920), (922, 890, 889, 921), (923, 891, 890, 922), (924, 892, 891, 923), (925, 893, 892, 924), (926, 894, 893, 925), (927, 895, 894, 926), (928, 896, 895, 927), (897, 865, 896, 928), (961, 930, 929, 962), (963, 931, 930, 961), (964, 932, 931, 963), (965, 933, 932, 964), (966, 934, 933, 965), (967, 935, 934, 966), (968, 936, 935, 967), (969, 937, 936, 968), (970, 938, 937, 969), (971, 939, 938, 970), (972, 940, 939, 971), (973, 941, 940, 972), (974, 942, 941, 973), (975, 943, 942, 974), (976, 944, 943, 975), (977, 945, 944, 976), (978, 946, 945, 977), (979, 947, 946, 978), (980, 948, 947, 979), (981, 949, 948, 980), (982, 950, 949, 981), (983, 951, 950, 982), (984, 952, 951, 983), (985, 953, 952, 984), (986, 954, 953, 985), (987, 955, 954, 986), (988, 956, 955, 987), (989, 957, 956, 988), (990, 958, 957, 989), (991, 959, 958, 990), (992, 960, 959, 991), (962, 929, 960, 992), (962, 992, 994, 993), (992, 991, 995, 994), (991, 990, 996, 995), (990, 989, 997, 996), (989, 988, 998, 997), (988, 987, 999, 998), (987, 986, 1000, 999), (986, 985, 1001, 1000), (985, 984, 1002, 1001), (984, 983, 1003, 1002), (983, 982, 1004, 1003), (982, 981, 1005, 1004), (981, 980, 1006, 1005), (980, 979, 1007, 1006), (979, 978, 1008, 1007), (978, 977, 1009, 1008), (977, 976, 1010, 1009), (976, 975, 1011, 1010), (975, 974, 1012, 1011), (974, 973, 1013, 1012), (973, 972, 1014, 1013), (972, 971, 1015, 1014), (971, 970, 1016, 1015), (970, 969, 1017, 1016), (969, 968, 1018, 1017), (968, 967, 1019, 1018), (967, 966, 1020, 1019), (966, 965, 1021, 1020), (965, 964, 1022, 1021), (964, 963, 1023, 1022), (963, 961, 1024, 1023), (961, 962, 993, 1024), (737, 768, 1026, 1025), (768, 767, 1027, 1026), (767, 766, 1028, 1027), (766, 765, 1029, 1028), (765, 764, 1030, 1029), (764, 763, 1031, 1030), (763, 762, 1032, 1031), (762, 761, 1033, 1032), (761, 760, 1034, 1033), (760, 759, 1035, 1034), (759, 758, 1036, 1035), (758, 757, 1037, 1036), (757, 756, 1038, 1037), (756, 755, 1039, 1038), (755, 754, 1040, 1039), (754, 753, 1041, 1040), (753, 752, 1042, 1041), (752, 751, 1043, 1042), (751, 750, 1044, 1043), (750, 749, 1045, 1044), (749, 748, 1046, 1045), (748, 747, 1047, 1046), (747, 746, 1048, 1047), (746, 745, 1049, 1048), (745, 744, 1050, 1049), (744, 743, 1051, 1050), (743, 742, 1052, 1051), (742, 741, 1053, 1052), (741, 740, 1054, 1053), (740, 739, 1055, 1054), (739, 738, 1056, 1055), (738, 737, 1025, 1056), (1025, 993, 994, 1056), (1056, 994, 995, 1055), (1055, 995, 996, 1054), (1054, 996, 997, 1053), (1053, 997, 998, 1052), (1052, 998, 999, 1051), (1051, 999, 1000, 1050), (1050, 1000, 1001, 1049), (1049, 1001, 1002, 1048), (1048, 1002, 1003, 1047), (1047, 1003, 1004, 1046), (1046, 1004, 1005, 1045), (1045, 1005, 1006, 1044), (1044, 1006, 1007, 1043), (1043, 1007, 1008, 1042), (1042, 1008, 1009, 1041), (1041, 1009, 1010, 1040), (1040, 1010, 1011, 1039), (1039, 1011, 1012, 1038), (1038, 1012, 1013, 1037), (1037, 1013, 1014, 1036), (1036, 1014, 1015, 1035), (1035, 1015, 1016, 1034), (1034, 1016, 1017, 1033), (1033, 1017, 1018, 1032), (1032, 1018, 1019, 1031), (1031, 1019, 1020, 1030), (1030, 1020, 1021, 1029), (1029, 1021, 1022, 1028), (1028, 1022, 1023, 1027), (1027, 1023, 1024, 1026), (1026, 1024, 993, 1025), (769, 1057, 1058, 770), (1057, 737, 738, 1058), (770, 1058, 1059, 771), (1058, 738, 739, 1059), (771, 1059, 1060, 772), (1059, 739, 740, 1060), (772, 1060, 1061, 773), (1060, 740, 741, 1061), (773, 1061, 1062, 774), (1061, 741, 742, 1062), (774, 1062, 1063, 775), (1062, 742, 743, 1063), (775, 1063, 1064, 776), (1063, 743, 744, 1064), (776, 1064, 1065, 777), (1064, 744, 745, 1065), (777, 1065, 1066, 778), (1065, 745, 746, 1066), (778, 1066, 1067, 779), (1066, 746, 747, 1067), (779, 1067, 1068, 780), (1067, 747, 748, 1068), (780, 1068, 1069, 781), (1068, 748, 749, 1069), (781, 1069, 1070, 782), (1069, 749, 750, 1070), (782, 1070, 1071, 783), (1070, 750, 751, 1071), (783, 1071, 1072, 784), (1071, 751, 752, 1072), (784, 1072, 1073, 785), (1072, 752, 753, 1073), (785, 1073, 1074, 786), (1073, 753, 754, 1074), (786, 1074, 1075, 787), (1074, 754, 755, 1075), (787, 1075, 1076, 788), (1075, 755, 756, 1076), (788, 1076, 1077, 789), (1076, 756, 757, 1077), (789, 1077, 1078, 790), (1077, 757, 758, 1078), (790, 1078, 1079, 791), (1078, 758, 759, 1079), (791, 1079, 1080, 792), (1079, 759, 760, 1080), (792, 1080, 1081, 793), (1080, 760, 761, 1081), (793, 1081, 1082, 794), (1081, 761, 762, 1082), (794, 1082, 1083, 795), (1082, 762, 763, 1083), (795, 1083, 1084, 796), (1083, 763, 764, 1084), (796, 1084, 1085, 797), (1084, 764, 765, 1085), (797, 1085, 1086, 798), (1085, 765, 766, 1086), (798, 1086, 1087, 799), (1086, 766, 767, 1087), (799, 1087, 1088, 800), (1087, 767, 768, 1088), (800, 1088, 1057, 769), (1088, 768, 737, 1057), (929, 1121, 1122, 960), (960, 1122, 1123, 959), (959, 1123, 1124, 958), (958, 1124, 1125, 957), (957, 1125, 1126, 956), (956, 1126, 1127, 955), (955, 1127, 1128, 954), (954, 1128, 1129, 953), (953, 1129, 1130, 952), (952, 1130, 1131, 951), (951, 1131, 1132, 950), (950, 1132, 1133, 949), (949, 1133, 1134, 948), (948, 1134, 1135, 947), (947, 1135, 1136, 946), (946, 1136, 1137, 945), (945, 1137, 1138, 944), (944, 1138, 1139, 943), (943, 1139, 1140, 942), (942, 1140, 1141, 941), (941, 1141, 1142, 940), (940, 1142, 1143, 939), (939, 1143, 1144, 938), (938, 1144, 1145, 937), (937, 1145, 1146, 936), (936, 1146, 1147, 935), (935, 1147, 1148, 934), (934, 1148, 1149, 933), (933, 1149, 1150, 932), (932, 1150, 1151, 931), (931, 1151, 1152, 930), (930, 1152, 1121, 929), (1089, 1120, 1154, 1153), (1120, 1119, 1155, 1154), (1119, 1118, 1156, 1155), (1118, 1117, 1157, 1156), (1117, 1116, 1158, 1157), (1116, 1115, 1159, 1158), (1115, 1114, 1160, 1159), (1114, 1113, 1161, 1160), (1113, 1112, 1162, 1161), (1112, 1111, 1163, 1162), (1111, 1110, 1164, 1163), (1110, 1109, 1165, 1164), (1109, 1108, 1166, 1165), (1108, 1107, 1167, 1166), (1107, 1106, 1168, 1167), (1106, 1105, 1169, 1168), (1105, 1104, 1170, 1169), (1104, 1103, 1171, 1170), (1103, 1102, 1172, 1171), (1102, 1101, 1173, 1172), (1101, 1100, 1174, 1173), (1100, 1099, 1175, 1174), (1099, 1098, 1176, 1175), (1098, 1097, 1177, 1176), (1097, 1096, 1178, 1177), (1096, 1095, 1179, 1178), (1095, 1094, 1180, 1179), (1094, 1093, 1181, 1180), (1093, 1092, 1182, 1181), (1092, 1091, 1183, 1182), (1091, 1090, 1184, 1183), (1090, 1089, 1153, 1184), (1121, 1185, 1186, 1122), (1122, 1186, 1187, 1123), (1123, 1187, 1188, 1124), (1124, 1188, 1189, 1125), (1125, 1189, 1190, 1126), (1126, 1190, 1191, 1127), (1127, 1191, 1192, 1128), (1128, 1192, 1193, 1129), (1129, 1193, 1194, 1130), (1130, 1194, 1195, 1131), (1131, 1195, 1196, 1132), (1132, 1196, 1197, 1133), (1133, 1197, 1198, 1134), (1134, 1198, 1199, 1135), (1135, 1199, 1200, 1136), (1136, 1200, 1201, 1137), (1137, 1201, 1202, 1138), (1138, 1202, 1203, 1139), (1139, 1203, 1204, 1140), (1140, 1204, 1205, 1141), (1141, 1205, 1206, 1142), (1142, 1206, 1207, 1143), (1143, 1207, 1208, 1144), (1144, 1208, 1209, 1145), (1145, 1209, 1210, 1146), (1146, 1210, 1211, 1147), (1147, 1211, 1212, 1148), (1148, 1212, 1213, 1149), (1149, 1213, 1214, 1150), (1150, 1214, 1215, 1151), (1151, 1215, 1216, 1152), (1152, 1216, 1185, 1121), (1184, 1153, 1217, 1218), (1183, 1184, 1218, 1219), (1182, 1183, 1219, 1220), (1181, 1182, 1220, 1221), (1180, 1181, 1221, 1222), (1179, 1180, 1222, 1223), (1178, 1179, 1223, 1224), (1177, 1178, 1224, 1225), (1176, 1177, 1225, 1226), (1175, 1176, 1226, 1227), (1174, 1175, 1227, 1228), (1173, 1174, 1228, 1229), (1172, 1173, 1229, 1230), (1171, 1172, 1230, 1231), (1170, 1171, 1231, 1232), (1169, 1170, 1232, 1233), (1168, 1169, 1233, 1234), (1167, 1168, 1234, 1235), (1166, 1167, 1235, 1236), (1165, 1166, 1236, 1237), (1164, 1165, 1237, 1238), (1163, 1164, 1238, 1239), (1162, 1163, 1239, 1240), (1161, 1162, 1240, 1241), (1160, 1161, 1241, 1242), (1159, 1160, 1242, 1243), (1158, 1159, 1243, 1244), (1157, 1158, 1244, 1245), (1156, 1157, 1245, 1246), (1155, 1156, 1246, 1247), (1154, 1155, 1247, 1248), (1153, 1154, 1248, 1217), (1217, 1248, 1250, 1249), (1248, 1247, 1251, 1250), (1247, 1246, 1252, 1251), (1246, 1245, 1253, 1252), (1245, 1244, 1254, 1253), (1244, 1243, 1255, 1254), (1243, 1242, 1256, 1255), (1242, 1241, 1257, 1256), (1241, 1240, 1258, 1257), (1240, 1239, 1259, 1258), (1239, 1238, 1260, 1259), (1238, 1237, 1261, 1260), (1237, 1236, 1262, 1261), (1236, 1235, 1263, 1262), (1235, 1234, 1264, 1263), (1234, 1233, 1265, 1264), (1233, 1232, 1266, 1265), (1232, 1231, 1267, 1266), (1231, 1230, 1268, 1267), (1230, 1229, 1269, 1268), (1229, 1228, 1270, 1269), (1228, 1227, 1271, 1270), (1227, 1226, 1272, 1271), (1226, 1225, 1273, 1272), (1225, 1224, 1274, 1273), (1224, 1223, 1275, 1274), (1223, 1222, 1276, 1275), (1222, 1221, 1277, 1276), (1221, 1220, 1278, 1277), (1220, 1219, 1279, 1278), (1219, 1218, 1280, 1279), (1218, 1217, 1249, 1280), (1280, 1249, 1281, 1282), (1279, 1280, 1282, 1283), (1278, 1279, 1283, 1284), (1277, 1278, 1284, 1285), (1276, 1277, 1285, 1286), (1275, 1276, 1286, 1287), (1274, 1275, 1287, 1288), (1273, 1274, 1288, 1289), (1272, 1273, 1289, 1290), (1271, 1272, 1290, 1291), (1270, 1271, 1291, 1292), (1269, 1270, 1292, 1293), (1268, 1269, 1293, 1294), (1267, 1268, 1294, 1295), (1266, 1267, 1295, 1296), (1265, 1266, 1296, 1297), (1264, 1265, 1297, 1298), (1263, 1264, 1298, 1299), (1262, 1263, 1299, 1300), (1261, 1262, 1300, 1301), (1260, 1261, 1301, 1302), (1259, 1260, 1302, 1303), (1258, 1259, 1303, 1304), (1257, 1258, 1304, 1305), (1256, 1257, 1305, 1306), (1255, 1256, 1306, 1307), (1254, 1255, 1307, 1308), (1253, 1254, 1308, 1309), (1252, 1253, 1309, 1310), (1251, 1252, 1310, 1311), (1250, 1251, 1311, 1312), (1249, 1250, 1312, 1281), (1185, 1313, 1314, 1186), (1313, 1089, 1090, 1314), (1186, 1314, 1315, 1187), (1314, 1090, 1091, 1315), (1187, 1315, 1316, 1188), (1315, 1091, 1092, 1316), (1188, 1316, 1317, 1189), (1316, 1092, 1093, 1317), (1189, 1317, 1318, 1190), (1317, 1093, 1094, 1318), (1190, 1318, 1319, 1191), (1318, 1094, 1095, 1319), (1191, 1319, 1320, 1192), (1319, 1095, 1096, 1320), (1192, 1320, 1321, 1193), (1320, 1096, 1097, 1321), (1193, 1321, 1322, 1194), (1321, 1097, 1098, 1322), (1194, 1322, 1323, 1195), (1322, 1098, 1099, 1323), (1195, 1323, 1324, 1196), (1323, 1099, 1100, 1324), (1196, 1324, 1325, 1197), (1324, 1100, 1101, 1325), (1197, 1325, 1326, 1198), (1325, 1101, 1102, 1326), (1198, 1326, 1327, 1199), (1326, 1102, 1103, 1327), (1199, 1327, 1328, 1200), (1327, 1103, 1104, 1328), (1200, 1328, 1329, 1201), (1328, 1104, 1105, 1329), (1201, 1329, 1330, 1202), (1329, 1105, 1106, 1330), (1202, 1330, 1331, 1203), (1330, 1106, 1107, 1331), (1203, 1331, 1332, 1204), (1331, 1107, 1108, 1332), (1204, 1332, 1333, 1205), (1332, 1108, 1109, 1333), (1205, 1333, 1334, 1206), (1333, 1109, 1110, 1334), (1206, 1334, 1335, 1207), (1334, 1110, 1111, 1335), (1207, 1335, 1336, 1208), (1335, 1111, 1112, 1336), (1208, 1336, 1337, 1209), (1336, 1112, 1113, 1337), (1209, 1337, 1338, 1210), (1337, 1113, 1114, 1338), (1210, 1338, 1339, 1211), (1338, 1114, 1115, 1339), (1211, 1339, 1340, 1212), (1339, 1115, 1116, 1340), (1212, 1340, 1341, 1213), (1340, 1116, 1117, 1341), (1213, 1341, 1342, 1214), (1341, 1117, 1118, 1342), (1214, 1342, 1343, 1215), (1342, 1118, 1119, 1343), (1215, 1343, 1344, 1216), (1343, 1119, 1120, 1344), (1216, 1344, 1313, 1185), (1344, 1120, 1089, 1313)])
me_cylinder.polygons.foreach_set('use_smooth', [True] * 1344)
me_cylinder.materials.append(mat_objetivo)
me_cylinder.use_remesh_preserve_volume = False
me_cylinder.use_remesh_preserve_attributes = False
me_cylinder.use_mirror_vertex_groups = False
me_cylinder.update()
me_cube = bpy.data.meshes.new('Cube')
me_cube.from_pydata([(1.0, 1.0, -1.0), (1.0, -1.0, -1.0), (-1.0, -1.0, -1.0), (-1.0, 1.0, -1.0), (1.0, 1.0, 1.0), (1.0, -1.0, 1.0), (-1.0, -1.0, 1.0), (-1.0, 1.0, 1.0)], [], [(0, 1, 2, 3), (4, 7, 6, 5), (0, 4, 5, 1), (1, 5, 6, 2), (2, 6, 7, 3), (4, 0, 3, 7)])
me_cube.materials.append(None)
me_cube.use_remesh_preserve_volume = False
me_cube.use_remesh_preserve_attributes = False
me_cube.use_mirror_vertex_groups = False
me_cube.update()
me_plane = bpy.data.meshes.new('Plane')
me_plane.from_pydata([(1.0, 1.0, 0.0), (1.0, -1.0, 0.0), (-1.0, -1.0, 0.0), (-1.0, 1.0, 0.0)], [], [(0, 3, 2, 1)])
me_plane.use_remesh_preserve_volume = False
me_plane.use_remesh_preserve_attributes = False
me_plane.use_mirror_vertex_groups = False
me_plane.update()

# ---- objects
ob_cylinder_001 = bpy.data.objects.new('Cylinder.001', me_cylinder_001)
ob_cylinder = bpy.data.objects.new('Cylinder', me_cylinder)
ob_point = bpy.data.objects.new('Point', light_point)
ob_cube = bpy.data.objects.new('Cube', me_cube)
ob_camera = bpy.data.objects.new('Camera', cam_camera)
ob_plane = bpy.data.objects.new('Plane', me_plane)

# ---- transforms, parenting, visibility, modifiers, constraints
ob_cylinder_001.location = (0.01006, -1.266, 0.07229)
ob_cylinder_001.rotation_euler = (-1.571, -1.794e-16, 1.794e-16)
ob_cylinder_001.scale = (0.3397, 0.3397, 0.3397)
ob_cylinder_001.lineart.crease_threshold = 0.0
_m = ob_cylinder_001.modifiers.new('Subsurf', 'SUBSURF')
_m.uv_smooth = 'PRESERVE_CORNERS'
_m.quality = 2
_m.show_only_control_edges = False
ob_cylinder.location = (0.01006, -0.8372, 0.07229)
ob_cylinder.rotation_euler = (-1.571, -1.794e-16, 1.794e-16)
ob_cylinder.scale = (0.3397, 0.3397, 0.3397)
ob_cylinder.lineart.crease_threshold = 0.0
_m = ob_cylinder.modifiers.new('Subsurf', 'SUBSURF')
_m.uv_smooth = 'PRESERVE_CORNERS'
_m.quality = 2
_m.show_only_control_edges = False
ob_point.location = (-3.17, -5.966, 5.962)
ob_point.lineart.crease_threshold = 0.0
ob_cube.location = (0.0, 0.0, 0.0)
ob_cube.rotation_euler = (-1.571, -0.0, 1.571)
ob_cube.scale = (0.5, 1.0, 1.0)
ob_cube.lock_rotations_4d = False
ob_cube.empty_display_type = 'ARROWS'
ob_cube.lineart.crease_threshold = 0.0
ob_camera.location = (3.27, -2.38, 2.476)
ob_camera.rotation_euler = (0.9897, 0.01326, 0.9061)
ob_camera.lock_rotations_4d = False
ob_camera.empty_display_type = 'ARROWS'
ob_camera.color = (0.0, 0.0, 0.0, 0.0)
ob_camera.display_type = 'WIRE'
ob_camera.lineart.crease_threshold = 0.0
ob_plane.location = (0.0, 0.0, -1.0)
ob_plane.scale = (52.48, 52.48, 52.48)
ob_plane.lineart.crease_threshold = 0.0

# ---- collection membership
col_collection_1.objects.link(ob_cylinder_001)
col_collection_1.objects.link(ob_cylinder)
col_collection_1.objects.link(ob_point)
col_collection_1.objects.link(ob_cube)
col_collection_1.objects.link(ob_camera)
col_collection_2.objects.link(ob_plane)

# ---- scene / render settings (as saved in the file)
scene.camera = ob_camera
scene.frame_start = 1; scene.frame_end = 250; scene.frame_set(0)
scene.render.engine = 'BLENDER_EEVEE_NEXT'
scene.render.image_settings.color_mode = 'RGB'
scene.render.image_settings.compression = 90
scene.render.resolution_y = 1430
scene.render.resolution_percentage = 29
scene.render.dither_intensity = 0.0
scene.render.bake_margin = 2
scene.render.bake_bias = 0.0
scene.cycles.use_denoising = False
scene.cycles.samples = 10
scene.cycles.sampling_pattern = 'TABULATED_SOBOL'
scene.cycles.light_sampling_threshold = 0.0
scene.cycles.use_adaptive_sampling = False
scene.cycles.use_light_tree = False
scene.cycles.blur_glossy = 0.0
scene.cycles.volume_bounces = 1
scene.cycles.pixel_filter_type = 'GAUSSIAN'
scene.cycles.sample_clamp_indirect = 0.0
scene.view_settings.view_transform = 'Standard'
bpy.context.view_layer.update()
